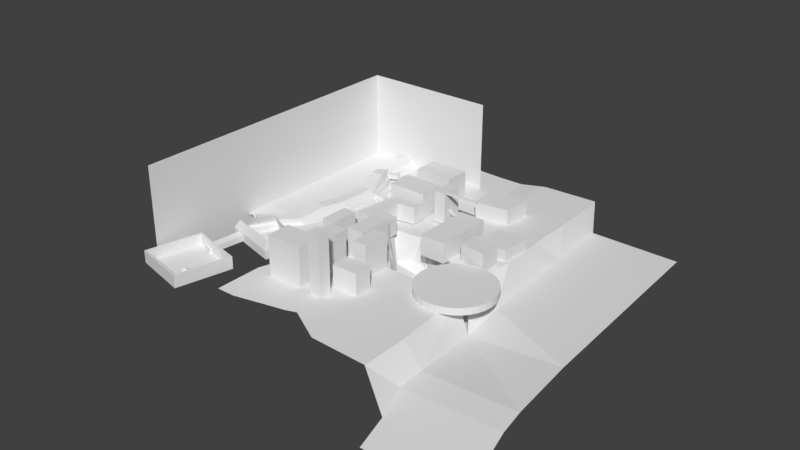 # Source: PROTOTIPO_CIUDAD.blend  (saved by Blender 2.79.0; exported with 4.5.12 LTS)
import bpy
from mathutils import Matrix  # noqa: F401  (used for matrix-valued properties, if any)

bpy.ops.wm.read_factory_settings(use_empty=True)
scene = bpy.context.scene
scene.name = 'Scene'

# ---- collections
col_collection_1 = bpy.data.collections.new('Collection 1'); scene.collection.children.link(col_collection_1)

# ---- world
world_world = bpy.data.worlds.new('World'); scene.world = world_world
world_world.color = (0.05088, 0.05088, 0.05088)
world_world.use_sun_shadow = False
world_world.sun_shadow_jitter_overblur = 0.0
world_world.cycles.sampling_method = 'MANUAL'

# ---- meshes
me_cube_001 = bpy.data.meshes.new('Cube.001')
me_cube_001.from_pydata([(-1.049, -4.771, -1.928), (-1.053, -4.771, 0.07136), (-1.049, -2.771, -1.928), (-1.053, -2.771, 0.07136), (0.9502, -4.771, -0.953), (0.9464, -4.771, 1.046), (0.9502, -2.771, -0.953), (0.9464, -2.771, 1.046), (-1.0, -4.771, 28.38), (-1.0, -4.771, 30.38), (-1.0, -2.771, 28.38), (-1.0, -2.771, 30.38), (1.0, -4.771, 28.38), (1.0, -4.771, 30.38), (1.0, -2.771, 28.38), (1.0, -2.771, 30.38), (-0.9622, -6.483, 1.727), (-0.9622, -5.797, 3.605), (-0.9893, -4.65, 1.057), (-0.9893, -3.964, 2.936), (0.9893, 0.1679, -0.7025), (0.9893, 0.854, 1.176), (0.9622, 2.001, -1.372), (0.9622, 2.687, 0.5067), (-1.0, -2.771, 28.38), (-1.0, -2.771, 30.38), (1.0, -2.771, 28.38), (1.0, -2.771, 30.38), (-0.9619, 6.967, -2.856), (-0.9959, 7.821, -1.133), (-0.8579, 8.051, -2.856), (-0.892, 8.905, -1.133), (-0.02867, -16.45, 13.57), (-0.06271, -15.59, 15.3), (0.07529, -15.36, 13.57), (0.04125, -14.51, 15.3), (-0.8579, 8.051, -2.856), (-0.892, 8.905, -1.133), (0.07529, -15.36, 13.57), (0.04125, -14.51, 15.3), (-1.682, 1.146, 15.49), (-1.615, 1.146, 17.17), (-1.682, 3.146, 15.49), (-1.615, 3.146, 17.17), (0.0001733, 1.146, -2.005), (0.06708, 1.146, -0.3233), (0.0001733, 3.146, -2.005), (0.06708, 3.146, -0.3233), (-1.682, 3.146, 15.49), (-1.615, 3.146, 17.17), (0.0001733, 3.146, -2.005), (0.06708, 3.146, -0.3233)], [], [(0, 1, 3, 2), (2, 3, 7, 6), (6, 7, 5, 4), (4, 5, 1, 0), (2, 6, 4, 0), (7, 3, 1, 5), (8, 9, 11, 10), (10, 11, 15, 14), (14, 15, 13, 12), (12, 13, 9, 8), (10, 14, 12, 8), (15, 11, 9, 13), (16, 17, 19, 18), (18, 19, 23, 22), (22, 23, 21, 20), (20, 21, 17, 16), (18, 22, 20, 16), (23, 19, 17, 21), (24, 25, 27, 26), (28, 29, 31, 30), (30, 31, 35, 34), (34, 35, 33, 32), (32, 33, 29, 28), (30, 34, 32, 28), (35, 31, 29, 33), (36, 37, 39, 38), (40, 41, 43, 42), (42, 43, 47, 46), (46, 47, 45, 44), (44, 45, 41, 40), (42, 46, 44, 40), (47, 43, 41, 45), (48, 49, 51, 50)])
me_cube_001.use_remesh_preserve_volume = False
me_cube_001.use_remesh_preserve_attributes = False
me_cube_001.use_mirror_vertex_groups = False
me_cube_001.update()
me_plane_010 = bpy.data.meshes.new('Plane.010')
me_plane_010.from_pydata([(-0.1258, 0.09386, -0.05788), (0.1705, 0.09386, -0.05788), (-0.1258, 0.09386, 0.02761), (0.1705, 0.09386, 0.004724), (-0.01005, 0.09386, -0.05788), (0.05043, 0.09386, -0.05788), (0.05043, 0.09386, 0.004724), (-0.01005, 0.09386, 0.05788), (-0.0762, 0.09386, 0.05788), (-0.0762, 0.09386, -0.05788), (-0.1705, 0.09386, -0.05788), (-0.1705, 0.09386, 0.02761), (-0.1258, -0.09386, 0.02761), (-0.1258, -0.09386, -0.05788), (0.05043, -0.09386, -0.05788), (0.1705, -0.09386, -0.05788), (0.1705, -0.09386, 0.004724), (-0.0762, -0.09386, 0.05788), (-0.0762, -0.09386, -0.05788), (-0.01005, -0.09386, -0.05788), (0.05043, -0.09386, 0.004724), (-0.01005, -0.09386, 0.05788), (-0.1705, -0.09386, 0.02761), (-0.1705, -0.09386, -0.05788)], [], [(5, 6, 3, 1), (9, 8, 7, 4), (4, 7, 6, 5), (0, 2, 8, 9), (0, 10, 11, 2), (14, 15, 16, 20), (18, 19, 21, 17), (19, 14, 20, 21), (13, 18, 17, 12), (13, 12, 22, 23), (2, 11, 22, 12), (4, 5, 14, 19), (1, 3, 16, 15), (3, 6, 20, 16), (11, 10, 23, 22), (8, 2, 12, 17), (7, 8, 17, 21), (6, 7, 21, 20), (10, 0, 13, 23), (9, 4, 19, 18), (0, 9, 18, 13), (5, 1, 15, 14)])
me_plane_010.use_remesh_preserve_volume = False
me_plane_010.use_remesh_preserve_attributes = False
me_plane_010.use_mirror_vertex_groups = False
me_plane_010.update()
me_plane_009 = bpy.data.meshes.new('Plane.009')
me_plane_009.from_pydata([(-0.1258, 0.09386, -0.05788), (0.1705, 0.09386, -0.05788), (-0.1258, 0.09386, 0.02761), (0.1705, 0.09386, 0.004724), (-0.01005, 0.09386, -0.05788), (0.05043, 0.09386, -0.05788), (0.05043, 0.09386, 0.004724), (-0.01005, 0.09386, 0.05788), (-0.0762, 0.09386, 0.05788), (-0.0762, 0.09386, -0.05788), (-0.1705, 0.09386, -0.05788), (-0.1705, 0.09386, 0.02761), (-0.1258, -0.09386, 0.02761), (-0.1258, -0.09386, -0.05788), (0.05043, -0.09386, -0.05788), (0.1705, -0.09386, -0.05788), (0.1705, -0.09386, 0.004724), (-0.0762, -0.09386, 0.05788), (-0.0762, -0.09386, -0.05788), (-0.01005, -0.09386, -0.05788), (0.05043, -0.09386, 0.004724), (-0.01005, -0.09386, 0.05788), (-0.1705, -0.09386, 0.02761), (-0.1705, -0.09386, -0.05788)], [], [(5, 6, 3, 1), (9, 8, 7, 4), (4, 7, 6, 5), (0, 2, 8, 9), (0, 10, 11, 2), (14, 15, 16, 20), (18, 19, 21, 17), (19, 14, 20, 21), (13, 18, 17, 12), (13, 12, 22, 23), (2, 11, 22, 12), (4, 5, 14, 19), (1, 3, 16, 15), (3, 6, 20, 16), (11, 10, 23, 22), (8, 2, 12, 17), (7, 8, 17, 21), (6, 7, 21, 20), (10, 0, 13, 23), (9, 4, 19, 18), (0, 9, 18, 13), (5, 1, 15, 14)])
me_plane_009.use_remesh_preserve_volume = False
me_plane_009.use_remesh_preserve_attributes = False
me_plane_009.use_mirror_vertex_groups = False
me_plane_009.update()
me_plane_008 = bpy.data.meshes.new('Plane.008')
me_plane_008.from_pydata([(-1.0, -1.0, 0.0), (1.0, -1.0, 0.0), (-1.0, 1.0, 0.0), (1.0, 1.0, 0.0), (-1.619, -1.0, 0.0), (-1.619, 1.0, 0.0), (-1.619, -1.0, 5.791), (-1.619, 1.0, 5.791)], [], [(0, 1, 3, 2), (0, 2, 5, 4), (4, 5, 7, 6)])
me_plane_008.use_remesh_preserve_volume = False
me_plane_008.use_remesh_preserve_attributes = False
me_plane_008.use_mirror_vertex_groups = False
me_plane_008.update()
me_plane_006 = bpy.data.meshes.new('Plane.006')
me_plane_006.from_pydata([(-0.8651, -0.1407, -6.672), (1.757, 0.5538, -6.672), (-1.241, 1.274, -6.672), (1.381, 1.968, -6.672), (1.527, 2.219, -6.672), (-1.492, 1.42, -6.672), (2.008, 0.4077, -6.672), (-1.011, -0.392, -6.672), (0.1221, 1.448, 6.246), (-2.451, 0.7667, 6.246), (0.5614, -0.2075, 6.246), (-2.012, -0.8891, 6.246), (0.2655, 1.695, 6.246), (-2.698, 0.91, 6.246), (0.8081, -0.3508, 6.246), (-2.155, -1.136, 6.246)], [], [(2, 5, 4, 3), (6, 14, 15, 7), (3, 8, 9, 2), (0, 7, 5, 2), (0, 11, 10, 1), (4, 12, 14, 6), (11, 15, 14, 10), (8, 12, 13, 9), (9, 13, 15, 11), (10, 14, 12, 8), (5, 13, 12, 4), (2, 9, 11, 0), (1, 10, 8, 3), (7, 15, 13, 5), (3, 4, 6, 1), (1, 6, 7, 0)])
_uv = me_plane_006.uv_layers.new(name='UVMap')
_uv.uv.foreach_set('vector', [0.0, 0.0, 0.0, 0.0, 0.0, 0.0, 0.0, 0.0, 0.0, 0.0, 0.0, 0.0, 0.0, 0.0, 0.0, 0.0, 0.0, 0.0, 0.0, 0.0, 0.0, 0.0, 0.0, 0.0, 0.0, 0.0, 0.0, 0.0, 0.0, 0.0, 0.0, 0.0, 0.0, 0.0, 0.0, 0.0, 0.0, 0.0, 0.0, 0.0, 0.0, 0.0, 0.0, 0.0, 0.0, 0.0, 0.0, 0.0, 0.0, 0.0, 0.0, 0.0, 0.0, 0.0, 0.0, 0.0, 0.0, 0.0, 0.0, 0.0, 0.0, 0.0, 0.0, 0.0, 0.0, 0.0, 0.0, 0.0, 0.0, 0.0, 0.0, 0.0, 0.0, 0.0, 0.0, 0.0, 0.0, 0.0, 0.0, 0.0, 0.0, 0.0, 0.0, 0.0, 0.0, 0.0, 0.0, 0.0, 0.0, 0.0, 0.0, 0.0, 0.0, 0.0, 0.0, 0.0, 0.0, 0.0, 0.0, 0.0, 0.0, 0.0, 0.0, 0.0, 0.0, 0.0, 0.0, 0.0, 0.0, 0.0, 0.0, 0.0, 0.0, 0.0, 0.0, 0.0, 0.0, 0.0, 0.0, 0.0, 0.0, 0.0, 0.0, 0.0, 0.0, 0.0, 0.0, 0.0])
me_plane_006.use_remesh_preserve_volume = False
me_plane_006.use_remesh_preserve_attributes = False
me_plane_006.use_mirror_vertex_groups = False
me_plane_006.update()
me_plane_005 = bpy.data.meshes.new('Plane.005')
me_plane_005.from_pydata([(-0.699, -0.5626, -0.0001926), (1.301, -0.5626, -0.0001926), (-0.699, 0.7535, -0.0001926), (1.301, 0.7535, -0.0001926), (-0.699, -0.5626, 1.269), (1.301, -0.5626, 1.269), (-0.699, 0.7535, 1.269), (1.301, 0.7535, 1.269), (-0.6306, -2.697, -0.0001926), (1.369, -2.697, -0.0001926), (-0.6306, -1.381, -0.0001926), (1.369, -1.381, -0.0001926), (-0.6306, -2.697, 1.269), (1.369, -2.697, 1.269), (-0.6306, -1.381, 1.269), (1.369, -1.381, 1.269)], [], [(0, 2, 3, 1), (4, 5, 7, 6), (1, 3, 7, 5), (2, 0, 4, 6), (3, 2, 6, 7), (0, 1, 5, 4), (8, 10, 11, 9), (12, 13, 15, 14), (9, 11, 15, 13), (10, 8, 12, 14), (11, 10, 14, 15), (8, 9, 13, 12)])
me_plane_005.use_remesh_preserve_volume = False
me_plane_005.use_remesh_preserve_attributes = False
me_plane_005.use_mirror_vertex_groups = False
me_plane_005.update()
me_plane_007 = bpy.data.meshes.new('Plane.007')
me_plane_007.from_pydata([(-3.407, 5.681, -1.69), (-2.145, 5.681, -2.068), (-3.407, 6.955, -1.69), (-2.145, 6.955, -2.068), (-3.334, 6.955, -0.5024), (-3.334, 5.681, -0.5024), (-2.071, 5.681, -0.88), (-2.071, 6.955, -0.88), (-1.667, 11.1, -1.626), (-2.875, 10.34, -2.09), (-1.509, 9.871, -1.609), (-2.717, 9.11, -2.074), (-1.597, 9.832, -0.4272), (-1.755, 11.06, -0.4435), (-2.963, 10.3, -0.9082), (-2.805, 9.07, -0.8919), (-2.732, 14.52, -1.698), (-3.946, 13.77, -2.093), (-2.577, 13.29, -1.676), (-3.791, 12.54, -2.071), (-2.653, 13.26, -0.4892), (-2.808, 14.49, -0.5113), (-4.023, 13.74, -0.9064), (-3.868, 12.51, -0.8842), (-2.017, 18.78, -1.625), (-3.225, 18.02, -2.089), (-1.859, 17.56, -1.608), (-3.067, 16.8, -2.073), (-1.948, 17.52, -0.4262), (-2.106, 18.74, -0.4425), (-3.314, 17.98, -0.9072), (-3.156, 16.76, -0.8909), (-3.097, 18.3, -0.4527), (-4.073, 17.61, -2.12), (-2.919, 17.08, -0.4594), (-3.895, 16.4, -2.126), (-3.226, 16.86, 0.5051), (-3.404, 18.07, 0.5118), (-4.38, 17.38, -1.155), (-4.202, 16.17, -1.162), (-5.364, 16.89, 0.2598), (-4.172, 17.85, 0.498), (-5.169, 15.69, 0.3464), (-3.977, 16.65, 0.5846), (-5.113, 15.65, -0.8454), (-5.308, 16.84, -0.932), (-4.116, 17.8, -0.6938), (-3.921, 16.61, -0.6072), (-3.99, 19.05, -2.067), (-5.216, 18.29, -2.025), (-3.834, 17.83, -2.116), (-5.06, 17.07, -2.074), (-3.821, 17.79, -0.9178), (-3.977, 19.01, -0.8687), (-5.203, 18.25, -0.8273), (-5.047, 17.03, -0.8764), (-0.4352, 20.54, -1.404), (-1.702, 20.25, -1.471), (-0.3746, 19.28, -1.448), (-1.641, 18.98, -1.515), (-0.3855, 19.23, -0.2501), (-0.446, 20.5, -0.2061), (-1.713, 20.21, -0.2727), (-1.652, 18.94, -0.3167), (-0.6102, 17.04, -1.404), (-1.543, 18.95, -1.471), (-1.003, 16.11, -1.448), (-1.936, 18.02, -1.515), (-1.026, 16.1, -0.2503), (-0.6324, 17.03, -0.2063), (-1.565, 18.94, -0.2728), (-1.958, 18.01, -0.3168), (-2.001, 17.09, -0.2034), (-0.7703, 17.81, -0.2148), (-2.15, 18.32, -0.2541), (-0.9197, 19.04, -0.2655), (-2.154, 18.37, 0.9439), (-2.004, 17.14, 0.9946), (-0.7738, 17.86, 0.9832), (-0.9231, 19.09, 0.9325)], [], [(0, 2, 3, 1), (5, 6, 7, 4), (3, 2, 4, 7), (0, 1, 6, 5), (1, 3, 7, 6), (2, 0, 5, 4), (8, 10, 11, 9), (13, 14, 15, 12), (11, 10, 12, 15), (8, 9, 14, 13), (9, 11, 15, 14), (10, 8, 13, 12), (16, 18, 19, 17), (21, 22, 23, 20), (19, 18, 20, 23), (16, 17, 22, 21), (17, 19, 23, 22), (18, 16, 21, 20), (24, 26, 27, 25), (29, 30, 31, 28), (27, 26, 28, 31), (24, 25, 30, 29), (25, 27, 31, 30), (26, 24, 29, 28), (32, 34, 35, 33), (37, 38, 39, 36), (35, 34, 36, 39), (32, 33, 38, 37), (33, 35, 39, 38), (34, 32, 37, 36), (40, 42, 43, 41), (45, 46, 47, 44), (43, 42, 44, 47), (40, 41, 46, 45), (41, 43, 47, 46), (42, 40, 45, 44), (48, 50, 51, 49), (53, 54, 55, 52), (51, 50, 52, 55), (48, 49, 54, 53), (49, 51, 55, 54), (50, 48, 53, 52), (56, 58, 59, 57), (61, 62, 63, 60), (59, 58, 60, 63), (56, 57, 62, 61), (57, 59, 63, 62), (58, 56, 61, 60), (64, 66, 67, 65), (69, 70, 71, 68), (67, 66, 68, 71), (64, 65, 70, 69), (65, 67, 71, 70), (66, 64, 69, 68), (72, 74, 75, 73), (77, 78, 79, 76), (75, 74, 76, 79), (72, 73, 78, 77), (73, 75, 79, 78), (74, 72, 77, 76)])
me_plane_007.use_remesh_preserve_volume = False
me_plane_007.use_remesh_preserve_attributes = False
me_plane_007.use_mirror_vertex_groups = False
me_plane_007.update()
me_plane_003 = bpy.data.meshes.new('Plane.003')
me_plane_003.from_pydata([(-1.0, -1.0, 0.0), (1.0, -1.0, 0.0), (-0.9878, 1.156, -4.772e-09), (0.9878, 0.844, 4.772e-09), (1.898, 3.778, -3.241e-07), (-0.1024, 3.762, -3.614e-07), (0.9143, 7.071, -3.084e-07), (-1.007, 6.516, -3.478e-07), (0.1606, 9.813, -3.08e-07), (-1.673, 9.016, -3.477e-07), (-1.808, 14.05, -1.612e-07), (-3.526, 13.03, -2.019e-07), (-4.304, 16.69, -3.561e-07), (-5.836, 15.4, -3.967e-07), (-6.805, 18.67, -3.56e-07), (-8.035, 17.09, -3.968e-07), (-0.9878, 1.156, 0.2006), (-1.0, -1.0, 0.2006), (1.0, -1.0, 0.2006), (0.9878, 0.844, 0.2006), (1.898, 3.778, 0.2006), (-0.1024, 3.762, 0.2006), (0.9143, 7.071, 0.2006), (-1.007, 6.516, 0.2006), (0.1606, 9.813, 0.2006), (-1.673, 9.016, 0.2006), (-1.808, 14.05, 0.2006), (-3.526, 13.03, 0.2006), (-4.304, 16.69, 0.2006), (-5.836, 15.4, 0.2006), (-6.805, 18.67, 0.2006), (-8.035, 17.09, 0.2006), (-0.9878, 1.156, 0.7427), (-1.0, -1.0, 1.216), (-0.1024, 3.762, 0.7427), (-1.007, 6.516, 1.216), (-1.673, 9.016, 1.013), (-3.526, 13.03, 1.013), (-5.836, 15.4, 1.551), (-8.035, 17.09, 0.7639), (0.7497, -1.127, 0.563), (0.3794, -1.127, 1.216), (0.7374, 0.7171, 0.563), (0.3668, 0.7757, 0.7427), (1.647, 3.652, 0.563), (1.257, 3.648, 0.7427), (0.6639, 6.945, 0.563), (0.3043, 6.84, 1.216), (-0.08976, 9.687, 0.563), (-0.4365, 9.536, 1.013), (-2.059, 13.92, 0.563), (-2.385, 13.73, 1.013), (-4.555, 16.56, 0.563), (-4.839, 16.32, 1.551), (-7.279, 18.25, 0.7639), (-7.056, 18.54, 0.563), (-9.291, 19.58, 0.02462), (-9.291, 19.58, 1.375), (-8.062, 21.16, 0.02462), (-8.312, 21.03, 0.3871), (-8.536, 20.75, 1.375), (-10.88, 21.82, 0.0246), (-10.88, 21.82, 1.117), (-9.647, 23.4, 0.0246), (-9.897, 23.27, 0.3871), (-10.12, 22.98, 1.117), (-11.99, 24.17, 0.02487), (-11.99, 24.17, 1.644), (-10.76, 25.75, 0.02487), (-11.01, 25.62, 0.3873), (-11.24, 25.33, 1.644)], [], [(0, 2, 3, 1), (2, 5, 4, 3), (5, 7, 6, 4), (7, 9, 8, 6), (9, 11, 10, 8), (11, 13, 12, 10), (13, 15, 14, 12), (21, 16, 32, 34), (30, 31, 56, 58), (34, 45, 47, 35), (25, 23, 35, 36), (35, 47, 49, 36), (29, 27, 37, 38), (13, 11, 27, 29), (6, 8, 24, 22), (14, 15, 31, 30), (9, 7, 23, 25), (3, 4, 20, 19), (12, 14, 30, 28), (5, 2, 16, 21), (15, 13, 29, 31), (8, 10, 26, 24), (2, 0, 17, 16), (11, 9, 25, 27), (4, 6, 22, 20), (0, 1, 18, 17), (7, 5, 21, 23), (1, 3, 19, 18), (10, 12, 28, 26), (18, 19, 42, 40), (19, 20, 44, 42), (20, 22, 46, 44), (24, 26, 50, 48), (37, 51, 53, 38), (26, 28, 52, 50), (28, 30, 55, 52), (31, 29, 38, 39), (36, 49, 51, 37), (16, 17, 33, 32), (27, 25, 36, 37), (22, 24, 48, 46), (33, 41, 43, 32), (23, 21, 34, 35), (32, 43, 45, 34), (38, 53, 54, 39), (40, 42, 43, 41), (42, 44, 45, 43), (44, 46, 47, 45), (46, 48, 49, 47), (48, 50, 51, 49), (50, 52, 53, 51), (52, 55, 54, 53), (17, 18, 40, 41, 33), (59, 58, 63, 64), (31, 39, 57, 56), (54, 55, 59, 60), (39, 54, 60, 57), (55, 30, 58, 59), (62, 65, 70, 67), (60, 59, 64, 65), (56, 57, 62, 61), (57, 60, 65, 62), (58, 56, 61, 63), (68, 66, 67, 70, 69), (63, 61, 66, 68), (64, 63, 68, 69), (65, 64, 69, 70), (61, 62, 67, 66)])
me_plane_003.use_remesh_preserve_volume = False
me_plane_003.use_remesh_preserve_attributes = False
me_plane_003.use_mirror_vertex_groups = False
me_plane_003.update()
me_plane_002 = bpy.data.meshes.new('Plane.002')
me_plane_002.from_pydata([(-1.0, -1.0, 0.0), (0.1781, -1.0, 0.0), (-0.6185, 1.645, 1.824e-09), (0.5168, 1.33, -2.857e-08), (-1.36, -2.929, 0.0), (-0.182, -2.929, 0.0), (-1.463, -4.807, 0.0), (-0.2849, -4.807, 0.0), (-1.437, -6.222, 0.0), (-0.2592, -6.222, 0.0), (-1.592, -7.945, 0.0), (-0.4135, -7.945, 0.0), (-1.746, -9.797, 0.0), (-0.5679, -9.797, 0.0), (-1.0, 0.2438, 0.0), (0.3581, 0.2438, 0.0), (-1.0, 0.2438, 0.4191), (-1.0, -1.0, 0.4191), (0.1781, -1.0, 0.4191), (0.3581, 0.2438, 0.4191), (0.5168, 1.33, 0.4191), (-0.6185, 1.645, 0.4191), (-1.36, -2.929, 0.4191), (-0.182, -2.929, 0.4191), (-1.463, -4.807, 0.4191), (-0.2849, -4.807, 0.4191), (-1.437, -6.222, 0.4191), (-0.2592, -6.222, 0.4191), (-1.592, -7.945, 0.4191), (-0.4135, -7.945, 0.4191), (-1.746, -9.797, 0.4191), (-0.5679, -9.797, 0.4191), (-0.6548, 0.2438, 0.7088), (-0.6548, -1.0, 0.903), (0.1781, -1.0, 0.903), (0.3581, 0.2438, 0.7088), (0.5168, 1.33, 0.895), (-0.2859, 1.553, 0.895), (-1.015, -2.929, 0.903), (-0.182, -2.929, 0.903), (-1.118, -4.807, 0.7088), (-0.2849, -4.807, 0.7088), (-1.092, -6.222, 0.582), (-0.2592, -6.222, 0.582), (-1.246, -7.945, 0.582), (-0.4135, -7.945, 0.582), (-1.401, -9.797, 0.7088), (-0.5679, -9.797, 0.7088), (0.8865, 1.772, 1.788e-07), (-0.09716, 2.42, 2.384e-07), (0.8865, 1.772, 0.4191), (-0.09716, 2.42, 0.4191), (0.8865, 1.772, 0.895), (0.191, 2.23, 0.895)], [], [(14, 2, 3, 15), (1, 5, 4, 0), (5, 7, 6, 4), (7, 9, 8, 6), (9, 11, 10, 8), (11, 13, 12, 10), (0, 14, 15, 1), (31, 29, 45, 47), (19, 20, 36, 35), (22, 24, 40, 38), (30, 31, 47, 46), (25, 23, 39, 41), (26, 28, 44, 42), (16, 17, 33, 32), (14, 0, 17, 16), (8, 10, 28, 26), (7, 5, 23, 25), (12, 13, 31, 30), (4, 6, 24, 22), (15, 3, 20, 19), (13, 11, 29, 31), (2, 21, 51, 49), (10, 12, 30, 28), (9, 7, 25, 27), (2, 14, 16, 21), (6, 8, 26, 24), (5, 1, 18, 23), (1, 15, 19, 18), (0, 4, 22, 17), (11, 9, 27, 29), (32, 35, 36, 37), (34, 33, 38, 39), (39, 38, 40, 41), (41, 40, 42, 43), (43, 42, 44, 45), (45, 44, 46, 47), (33, 34, 35, 32), (37, 36, 52, 53), (28, 30, 46, 44), (27, 25, 41, 43), (21, 16, 32, 37), (24, 26, 42, 40), (23, 18, 34, 39), (18, 19, 35, 34), (17, 22, 38, 33), (29, 27, 43, 45), (48, 49, 51, 50), (50, 51, 53, 52), (36, 20, 50, 52), (3, 2, 49, 48), (21, 37, 53, 51), (20, 3, 48, 50)])
me_plane_002.use_remesh_preserve_volume = False
me_plane_002.use_remesh_preserve_attributes = False
me_plane_002.use_mirror_vertex_groups = False
me_plane_002.update()
me_plane_001 = bpy.data.meshes.new('Plane.001')
me_plane_001.from_pydata([(-11.31, -10.1, -0.2059), (2.062, -10.1, -0.2059), (-9.325, -1.123, -0.2059), (1.177, -1.123, -0.2059), (-9.181, -1.283, -0.1271), (-11.08, -9.94, -0.1271), (1.852, -9.94, -0.1271), (1.008, -1.283, -0.1271), (-8.389, -1.768, 3.436), (-10.07, -9.387, 3.85), (1.277, -9.387, 3.85), (0.5257, -1.768, 3.436), (-8.267, -1.904, 3.436), (-9.875, -9.251, 3.85), (1.098, -9.251, 3.85), (0.382, -1.904, 3.436), (-9.181, -1.283, 0.003618), (-11.08, -9.94, 0.003618), (1.852, -9.94, 0.003618), (1.008, -1.283, 0.003618), (-9.939, -10.1, -0.2059), (-6.263, -10.1, -0.2059), (-4.89, -10.1, -0.2059), (-3.518, -10.1, -0.2059), (-2.146, -10.1, -0.2059), (0.6896, -10.1, -0.2059), (0.2149, -1.123, -0.2059), (-2.377, -1.882, -0.1622), (-3.194, -1.882, -0.1622), (-4.011, -1.882, -0.1622), (-4.828, -1.882, -0.1622), (-8.363, -1.123, -0.2059), (-9.767, -9.94, -0.1271), (-6.154, -9.94, -0.1271), (-4.846, -9.94, -0.1271), (-3.537, -9.94, -0.1271), (-2.228, -9.94, -0.1271), (0.5429, -9.94, -0.1271), (0.0903, -1.283, -0.1271), (-2.444, -2.017, -0.09539), (-3.223, -2.017, -0.09539), (-4.003, -2.017, -0.09539), (-4.782, -2.017, -0.09539), (-8.264, -1.283, -0.1271), (-8.91, -9.387, 3.85), (-5.789, -9.387, 3.85), (-4.625, -9.387, 3.85), (-3.46, -9.387, 3.85), (-2.295, -9.387, 3.85), (0.1119, -9.387, 3.85), (-0.291, -1.768, 3.436), (-2.491, -2.411, 3.187), (-3.184, -2.411, 3.187), (-3.878, -2.411, 3.187), (-4.571, -2.411, 3.187), (-7.572, -1.768, 3.436), (-8.764, -9.251, 3.85), (-5.697, -9.251, 3.85), (-4.587, -9.251, 3.85), (-3.476, -9.251, 3.85), (-2.365, -9.251, 3.85), (-0.0126, -9.251, 3.85), (-0.3968, -1.904, 3.436), (-2.548, -2.527, 3.187), (-3.21, -2.527, 3.187), (-3.871, -2.527, 3.187), (-4.532, -2.527, 3.187), (-7.488, -1.904, 3.436), (-9.767, -9.94, 0.003618), (-6.154, -9.94, 0.003618), (-4.846, -9.94, 0.003618), (-3.537, -9.94, 0.003618), (-2.228, -9.94, 0.003618), (0.5429, -9.94, 0.003618), (0.0903, -1.283, 0.003618), (-2.444, -2.017, 0.01565), (-3.223, -2.017, 0.01565), (-4.003, -2.017, 0.01565), (-4.782, -2.017, 0.01565), (-8.264, -1.283, 0.003618), (1.177, -1.123, 1.487), (1.177, -1.123, 0.9491), (1.177, -1.123, 0.411), (-9.325, -1.123, 0.411), (-9.325, -1.123, 0.9491), (-9.325, -1.123, 1.487), (2.062, -10.1, 0.5331), (2.062, -10.1, 1.193), (2.062, -10.1, 1.854), (-11.31, -10.1, 1.854), (-11.31, -10.1, 1.193), (-11.31, -10.1, 0.5331), (0.2149, -1.123, 0.411), (0.2149, -1.123, 0.9491), (0.2149, -1.123, 1.487), (-2.377, -1.882, 0.3616), (-2.377, -1.882, 0.8185), (-2.377, -1.882, 1.276), (-3.194, -1.882, 1.276), (-4.011, -1.882, 1.276), (-4.828, -1.882, 0.3616), (-4.828, -1.882, 0.8185), (-4.828, -1.882, 1.276), (-8.363, -1.123, 0.411), (-8.363, -1.123, 0.9491), (-8.363, -1.123, 1.487), (-9.939, -10.1, 0.5331), (-9.939, -10.1, 1.193), (-9.939, -10.1, 1.854), (-6.263, -10.1, 0.5331), (-6.263, -10.1, 1.193), (-6.263, -10.1, 1.854), (-4.89, -10.1, 0.5331), (-4.89, -10.1, 1.193), (-4.89, -10.1, 1.854), (-3.518, -10.1, 0.5331), (-3.518, -10.1, 1.193), (-3.518, -10.1, 1.854), (-2.146, -10.1, 0.5331), (-2.146, -10.1, 1.193), (-2.146, -10.1, 1.854), (0.6896, -10.1, 0.5331), (0.6896, -10.1, 1.193), (0.6896, -10.1, 1.854), (-11.08, -9.94, 1.854), (-11.08, -9.94, 1.193), (-11.08, -9.94, 0.5331), (-9.181, -1.283, 0.411), (-9.181, -1.283, 0.9491), (-9.181, -1.283, 1.487), (1.008, -1.283, 0.411), (1.008, -1.283, 0.9491), (1.008, -1.283, 1.487), (1.852, -9.94, 1.854), (1.852, -9.94, 1.193), (1.852, -9.94, 0.5331), (0.5429, -9.94, 0.5331), (0.5429, -9.94, 1.193), (0.5429, -9.94, 1.854), (-2.228, -9.94, 0.5331), (-2.228, -9.94, 1.193), (-2.228, -9.94, 1.854), (-3.537, -9.94, 0.5331), (-3.537, -9.94, 1.193), (-3.537, -9.94, 1.854), (-4.846, -9.94, 0.5331), (-4.846, -9.94, 1.193), (-4.846, -9.94, 1.854), (-6.154, -9.94, 0.5331), (-6.154, -9.94, 1.193), (-6.154, -9.94, 1.854), (-9.767, -9.94, 0.5331), (-9.767, -9.94, 1.193), (-9.767, -9.94, 1.854), (-8.264, -1.283, 0.411), (-8.264, -1.283, 0.9491), (-8.264, -1.283, 1.487), (-4.782, -2.017, 0.3616), (-4.782, -2.017, 0.8185), (-4.782, -2.017, 1.276), (-4.003, -2.017, 1.276), (-3.223, -2.017, 1.276), (-2.444, -2.017, 0.3616), (-2.444, -2.017, 0.8185), (-2.444, -2.017, 1.276), (0.0903, -1.283, 0.411), (0.0903, -1.283, 0.9491), (0.0903, -1.283, 1.487), (-9.08, -7.516, 0.0003332), (-9.08, -7.516, 0.3708), (-9.175, -7.157, 0.0003332), (-9.175, -7.157, 0.3708), (-8.722, -7.421, 0.0003332), (-8.722, -7.421, 0.3708), (-8.817, -7.063, 0.0003332), (-8.817, -7.063, 0.3708), (-9.16, -6.829, -0.0036), (-9.16, -6.829, 0.6805), (-9.052, -6.153, -0.0036), (-9.052, -6.153, 0.6805), (-8.485, -6.937, -0.0036), (-8.485, -6.937, 0.6805), (-8.376, -6.261, -0.0036), (-8.376, -6.261, 0.6805), (-5.803, -5.943, 0.008265), (0.9151, -4.567, 1.167), (-6.015, -4.574, 0.008265), (0.7028, -3.199, 1.167), (-6.037, -4.578, 0.1376), (-6.049, -5.378, 1.114), (0.6692, -4.003, 2.273), (0.6811, -3.202, 1.297), (-6.064, -5.283, 1.114), (0.6544, -3.907, 2.273), (0.778, -4.024, 1.254), (-5.895, -5.387, 0.09522), (0.9151, -4.567, 1.248), (-5.803, -5.943, 0.08925), (-1.181, -26.81, 2.04), (-2.246, -26.39, 1.334), (-1.119, -25.67, 1.334), (-0.07759, -26.51, 1.334), (-0.5622, -27.77, 1.334), (-1.903, -27.69, 1.334), (-1.801, -25.85, 0.1918), (-0.4603, -25.92, 0.1918), (-0.1165, -27.22, 0.1918), (-1.244, -27.95, 0.1918), (-2.285, -27.1, 0.1918), (-1.181, -26.81, -0.514), (-7.967, -10.1, -0.2059), (-7.961, -9.94, -0.1271), (-9.939, -10.1, 0.1636), (-9.939, -10.1, 0.8632), (-9.939, -10.1, 1.523), (-6.263, -10.1, 0.1636), (-6.263, -10.1, 0.8632), (-6.263, -10.1, 1.523), (-7.967, -10.1, 0.5331), (-7.967, -10.1, 1.193), (-7.967, -10.1, 1.854), (-6.154, -9.94, 0.203), (-6.154, -9.94, 0.8632), (-6.154, -9.94, 1.523), (-9.767, -9.94, 0.203), (-9.767, -9.94, 0.8632), (-9.767, -9.94, 1.523), (-7.961, -9.94, 0.5331), (-7.961, -9.94, 1.193), (-7.961, -9.94, 1.854), (-7.961, -9.94, 1.523), (-7.961, -9.94, 0.8632), (-7.961, -9.94, 0.203), (-7.967, -10.1, 1.523), (-7.967, -10.1, 0.8632), (-7.967, -10.1, 0.1636), (0.8318, -17.64, -0.1095), (-11.56, -17.99, -0.1095), (1.178, -30.04, -0.1095), (-11.22, -30.38, -0.1095), (1.198, -17.25, -0.4142), (-11.95, -17.62, -0.4142), (1.565, -30.4, -0.4142), (-11.58, -30.77, -0.4142), (1.178, -30.04, 2.45), (0.8318, -17.64, 2.45), (-11.56, -17.99, 2.45), (-11.22, -30.38, 2.45), (1.565, -30.4, 2.45), (1.198, -17.25, 2.45), (-11.95, -17.62, 2.45), (-11.58, -30.77, 2.45), (-7.024, -17.86, -0.1095), (-8.989, -17.91, -0.1095), (-7.097, -17.49, -0.4142), (-9.032, -17.54, -0.4142), (-7.024, -17.86, 2.45), (-8.989, -17.91, 2.45), (-7.097, -17.49, 2.45), (-9.032, -17.54, 2.45), (-7.024, -17.86, 0.9958), (-8.989, -17.91, 0.9958), (-9.032, -17.54, 0.9004), (-7.097, -17.49, 0.9004), (-9.939, -10.1, 1.267), (-9.767, -9.94, 1.267), (-7.967, -10.1, 1.267), (-7.961, -9.94, 1.267)], [(98, 161), (99, 160), (101, 158), (100, 157), (29, 77), (28, 76), (95, 162), (96, 163), (108, 20), (253, 255), (252, 254)], [(167, 132, 15, 62), (4, 5, 17, 16), (123, 88, 10, 49), (105, 85, 8, 55), (124, 129, 12, 13), (153, 124, 13, 56), (88, 80, 11, 10), (85, 89, 9, 8), (132, 133, 14, 15), (73, 18, 19, 74), (43, 4, 16, 79), (37, 6, 18, 73), (6, 7, 19, 18), (50, 62, 15, 11), (11, 15, 14, 10), (44, 56, 13, 9), (9, 13, 12, 8), (10, 14, 61, 49), (49, 61, 60, 48), (48, 60, 59, 47), (47, 59, 58, 46), (46, 58, 57, 45), (45, 57, 56, 44), (8, 12, 67, 55), (55, 67, 66, 54), (54, 66, 65, 53), (53, 65, 64, 52), (52, 64, 63, 51), (51, 63, 62, 50), (75, 27, 28, 29, 30, 78, 77, 76), (42, 30, 100, 101, 102, 159, 158, 157), (39, 162, 163, 164, 97, 96, 95, 27), (159, 102, 99, 98, 97, 164, 161, 160), (5, 32, 68, 17), (32, 211, 33, 69, 68), (33, 34, 70, 69), (34, 35, 71, 70), (35, 36, 72, 71), (36, 37, 73, 72), (7, 38, 74, 19), (38, 39, 75, 74), (39, 40, 76, 75), (40, 41, 77, 76), (41, 42, 78, 77), (42, 43, 79, 78), (17, 68, 79, 16), (68, 69, 78, 79), (69, 70, 77, 78), (70, 71, 76, 77), (71, 72, 75, 76), (72, 73, 74, 75), (133, 138, 61, 14), (138, 141, 60, 61), (141, 144, 59, 60), (144, 147, 58, 59), (147, 150, 57, 58), (150, 229, 153, 56, 57), (80, 94, 50, 11), (94, 97, 51, 50), (97, 98, 52, 51), (98, 99, 53, 52), (99, 102, 54, 53), (102, 105, 55, 54), (89, 108, 44, 9), (108, 220, 111, 45, 44), (111, 114, 46, 45), (114, 117, 47, 46), (117, 120, 48, 47), (120, 123, 49, 48), (129, 156, 67, 12), (156, 159, 66, 67), (159, 160, 65, 66), (160, 161, 64, 65), (161, 164, 63, 64), (164, 167, 62, 63), (24, 25, 121, 118), (118, 121, 122, 119), (119, 122, 123, 120), (23, 24, 118, 115), (115, 118, 119, 116), (116, 119, 120, 117), (22, 23, 115, 112), (112, 115, 116, 113), (113, 116, 117, 114), (21, 22, 112, 109, 215), (109, 112, 113, 110, 216), (110, 113, 114, 111, 217), (235, 215, 109, 218), (234, 216, 110, 219), (233, 217, 111, 220), (0, 20, 212, 106, 91), (91, 106, 213, 107, 90), (90, 107, 214, 108, 89), (30, 31, 103, 100), (100, 103, 104, 101), (101, 104, 105, 102), (26, 27, 95, 92), (92, 95, 96, 93), (93, 96, 97, 94), (3, 26, 92, 82), (82, 92, 93, 81), (81, 93, 94, 80), (2, 0, 91, 83), (83, 91, 90, 84), (84, 90, 89, 85), (1, 3, 82, 86), (86, 82, 81, 87), (87, 81, 80, 88), (31, 2, 83, 103), (103, 83, 84, 104), (104, 84, 85, 105), (25, 1, 86, 121), (121, 86, 87, 122), (122, 87, 88, 123), (39, 38, 165, 162), (162, 165, 166, 163), (163, 166, 167, 164), (43, 42, 157, 154), (154, 157, 158, 155), (155, 158, 159, 156), (4, 43, 154, 127), (127, 154, 155, 128), (128, 155, 156, 129), (34, 33, 221, 148, 145), (145, 148, 222, 149, 146), (146, 149, 223, 150, 147), (35, 34, 145, 142), (142, 145, 146, 143), (143, 146, 147, 144), (36, 35, 142, 139), (139, 142, 143, 140), (140, 143, 144, 141), (37, 36, 139, 136), (136, 139, 140, 137), (137, 140, 141, 138), (6, 37, 136, 135), (135, 136, 137, 134), (134, 137, 138, 133), (7, 6, 135, 130), (130, 135, 134, 131), (131, 134, 133, 132), (32, 5, 126, 151, 224), (151, 126, 125, 152, 225), (152, 125, 124, 153, 226), (5, 4, 127, 126), (126, 127, 128, 125), (125, 128, 129, 124), (38, 7, 130, 165), (165, 130, 131, 166), (166, 131, 132, 167), (43, 32, 224, 151, 225, 152, 155, 154), (125, 128, 155, 152), (37, 136, 137, 166, 165, 38), (137, 134, 131, 166), (39, 27, 28, 29, 30, 42, 41, 77, 76, 40), (2, 31, 30, 29, 28, 27, 26, 3, 1, 25, 24, 23, 22, 21, 210, 20, 0), (168, 169, 171, 170), (170, 171, 175, 174), (174, 175, 173, 172), (172, 173, 169, 168), (170, 174, 172, 168), (175, 171, 169, 173), (176, 177, 179, 178), (178, 179, 183, 182), (182, 183, 181, 180), (180, 181, 177, 176), (178, 182, 180, 176), (183, 179, 177, 181), (184, 186, 187, 185), (192, 193, 191, 188), (185, 187, 191, 193, 190, 194, 196), (186, 184, 197, 195, 189, 192, 188), (187, 186, 188, 191), (195, 194, 190, 189), (189, 190, 193, 192), (197, 196, 194, 195), (184, 185, 196, 197), (198, 200, 199), (199, 203, 198), (198, 201, 200), (198, 202, 201), (198, 203, 202), (199, 208, 203), (200, 204, 199), (201, 205, 200), (202, 206, 201), (203, 207, 202), (199, 204, 208), (200, 205, 204), (201, 206, 205), (202, 207, 206), (203, 208, 207), (204, 209, 208), (205, 209, 204), (206, 209, 205), (207, 209, 206), (208, 209, 207), (223, 230, 229, 150), (149, 228, 230, 223), (222, 231, 228, 149), (148, 227, 231, 222), (221, 232, 227, 148), (33, 211, 232, 221), (219, 110, 217, 233), (212, 224, 151, 106), (20, 68, 212), (218, 109, 216, 234), (20, 32, 68), (224, 212, 68), (210, 21, 215, 235), (210, 211, 32, 20), (232, 211, 210, 235), (227, 232, 235, 218), (231, 227, 218, 234), (228, 231, 234, 219), (230, 228, 219, 233), (229, 230, 233, 220), (220, 108, 264, 266), (108, 214, 226, 153), (226, 214, 107, 152), (225, 152, 107, 213), (151, 225, 213, 106), (239, 238, 236, 252, 253, 237), (246, 250, 251, 247), (238, 244, 245, 236), (237, 246, 247, 239), (240, 249, 248, 242), (243, 251, 250, 241), (244, 248, 249, 245), (247, 251, 248, 244), (257, 259, 250, 246), (242, 248, 251, 243), (254, 263, 258, 249, 240), (239, 247, 244, 238), (253, 261, 257, 246, 237), (242, 243, 241, 255, 254, 240), (236, 245, 256, 260, 252), (260, 256, 257, 261), (241, 250, 259, 262, 255), (262, 259, 258, 263), (245, 249, 258, 256), (256, 258, 259, 257), (265, 267, 266, 264), (108, 153, 265, 264), (153, 229, 267, 265), (229, 220, 266, 267)])
_uv = me_plane_001.uv_layers.new(name='UVMap')
_uv.uv.foreach_set('vector', [0.7744, 0.6693, 0.7744, 0.6337, 0.7952, 0.6337, 0.7952, 0.6693, 0.3732, 0.3725, 0.3732, 0.7139, 0.3681, 0.7139, 0.3681, 0.3725, 0.7727, 0.05322, 0.7727, 4.168e-09, 0.7982, 0.0, 0.7982, 0.05322, 0.7775, 0.4098, 0.7775, 0.3725, 0.7982, 0.3725, 0.7982, 0.4098, 0.8237, 0.0, 0.8379, 0.3371, 0.8171, 0.3371, 0.7982, 0.0, 0.4577, 0.4233, 0.4577, 0.3725, 0.4832, 0.3725, 0.4832, 0.4233, 0.5627, 0.7199, 0.5486, 0.3725, 0.5694, 0.3725, 0.5882, 0.7199, 0.6279, 0.3725, 0.6137, 0.7266, 0.5882, 0.7266, 0.6071, 0.3725, 0.8606, 0.6678, 0.8747, 0.3371, 0.9002, 0.3371, 0.8813, 0.6678, 0.3404, 0.677, 0.3404, 0.7278, 0.006232, 0.695, 0.006232, 0.6595, 0.3762, 0.4081, 0.3762, 0.3725, 0.3813, 0.3725, 0.3813, 0.4081, 0.3404, 0.4233, 0.3404, 0.3725, 0.3455, 0.3725, 0.3455, 0.4233, 0.3681, 0.3725, 0.3681, 0.7075, 0.3631, 0.7075, 0.3631, 0.3725, 0.3467, 0.07163, 0.3405, 0.07646, 0.3405, 0.04088, 0.3467, 0.03431, 0.3467, 0.03431, 0.3405, 0.04088, 0.006178, 0.00816, 0.0, 0.0, 8.672e-08, 0.3193, 0.006178, 0.3126, 0.006178, 0.3634, 8.672e-08, 0.3725, 8.672e-08, 0.3725, 0.006178, 0.3634, 0.3405, 0.2899, 0.3467, 0.2955, 0.0, 0.0, 0.006178, 0.00816, 0.006178, 0.05891, 4.336e-08, 0.05322, 4.336e-08, 0.05322, 0.006178, 0.05891, 0.006178, 0.1097, 4.336e-08, 0.1064, 4.336e-08, 0.1064, 0.006178, 0.1097, 0.006178, 0.1604, 4.336e-08, 0.1597, 4.336e-08, 0.1597, 0.006178, 0.1604, 0.006178, 0.2111, 4.336e-08, 0.2129, 4.336e-08, 0.2129, 0.006178, 0.2111, 0.006178, 0.2619, 4.336e-08, 0.2661, 4.336e-08, 0.2661, 0.006178, 0.2619, 0.006178, 0.3126, 8.672e-08, 0.3193, 0.3467, 0.2955, 0.3405, 0.2899, 0.3405, 0.2543, 0.3467, 0.2582, 0.3467, 0.2582, 0.3405, 0.2543, 0.3405, 0.2188, 0.3467, 0.2209, 0.3467, 0.2209, 0.3405, 0.2188, 0.3405, 0.1832, 0.3467, 0.1836, 0.3467, 0.1836, 0.3405, 0.1832, 0.3405, 0.1476, 0.3467, 0.1462, 0.3467, 0.1462, 0.3405, 0.1476, 0.3405, 0.112, 0.3467, 0.1089, 0.3467, 0.1089, 0.3405, 0.112, 0.3405, 0.07646, 0.3467, 0.07163, 0.3813, 0.5504, 0.3732, 0.5535, 0.3732, 0.5162, 0.3732, 0.4789, 0.3732, 0.4416, 0.3813, 0.4437, 0.3813, 0.4793, 0.3813, 0.5148, 0.3504, 0.4412, 0.3566, 0.4382, 0.3566, 0.4621, 0.3566, 0.483, 0.3566, 0.5038, 0.3504, 0.5038, 0.3504, 0.483, 0.3504, 0.4621, 0.3569, 0.3756, 0.3569, 0.3965, 0.3569, 0.4173, 0.3569, 0.4382, 0.3504, 0.4382, 0.3504, 0.4173, 0.3504, 0.3965, 0.3504, 0.3725, 0.3631, 0.4824, 0.3569, 0.4845, 0.3569, 0.4472, 0.3569, 0.4098, 0.3569, 0.3725, 0.3631, 0.3756, 0.3631, 0.4112, 0.3631, 0.4468, 0.3404, 0.7278, 0.3404, 0.677, 0.3455, 0.677, 0.3455, 0.7278, 0.3404, 0.677, 0.3404, 0.6516, 0.3404, 0.6263, 0.3455, 0.6263, 0.3455, 0.677, 0.3404, 0.6263, 0.3404, 0.5755, 0.3455, 0.5755, 0.3455, 0.6263, 0.3404, 0.5755, 0.3404, 0.5248, 0.3455, 0.5248, 0.3455, 0.5755, 0.3404, 0.5248, 0.3404, 0.474, 0.3455, 0.474, 0.3455, 0.5248, 0.3404, 0.474, 0.3404, 0.4233, 0.3455, 0.4233, 0.3455, 0.474, 0.3762, 0.6216, 0.3762, 0.586, 0.3813, 0.586, 0.3813, 0.6216, 0.3762, 0.586, 0.3762, 0.5504, 0.3813, 0.5504, 0.3813, 0.586, 0.3762, 0.5504, 0.3762, 0.5148, 0.3813, 0.5148, 0.3813, 0.5504, 0.3762, 0.5148, 0.3762, 0.4793, 0.3813, 0.4793, 0.3813, 0.5148, 0.3762, 0.4793, 0.3762, 0.4437, 0.3813, 0.4437, 0.3813, 0.4793, 0.3762, 0.4437, 0.3762, 0.4081, 0.3813, 0.4081, 0.3813, 0.4437, 0.3404, 0.3725, 0.3404, 0.4233, 0.006232, 0.4816, 0.006232, 0.446, 0.3404, 0.4233, 0.3404, 0.474, 0.006232, 0.5171, 0.006232, 0.4816, 0.3404, 0.474, 0.3404, 0.5248, 0.006232, 0.5527, 0.006232, 0.5171, 0.3404, 0.5248, 0.3404, 0.5755, 0.006232, 0.5883, 0.006232, 0.5527, 0.3404, 0.5755, 0.3404, 0.6263, 0.006232, 0.6239, 0.006232, 0.5883, 0.3404, 0.6263, 0.3404, 0.677, 0.006232, 0.6595, 0.006232, 0.6239, 0.4577, 0.7278, 0.4577, 0.677, 0.4832, 0.677, 0.4832, 0.7278, 0.4577, 0.677, 0.4577, 0.6263, 0.4832, 0.6263, 0.4832, 0.677, 0.4577, 0.6263, 0.4577, 0.5755, 0.4832, 0.5755, 0.4832, 0.6263, 0.4577, 0.5755, 0.4577, 0.5248, 0.4832, 0.5248, 0.4832, 0.5755, 0.4577, 0.5248, 0.4577, 0.474, 0.4832, 0.474, 0.4832, 0.5248, 0.4577, 0.474, 0.4577, 0.4487, 0.4577, 0.4233, 0.4832, 0.4233, 0.4832, 0.474, 0.7775, 0.6337, 0.7775, 0.5964, 0.7982, 0.5964, 0.7982, 0.6337, 0.7775, 0.5964, 0.7775, 0.5591, 0.7982, 0.5591, 0.7982, 0.5964, 0.7775, 0.5591, 0.7775, 0.5218, 0.7982, 0.5218, 0.7982, 0.5591, 0.7775, 0.5218, 0.7775, 0.4845, 0.7982, 0.4845, 0.7982, 0.5218, 0.7775, 0.4845, 0.7775, 0.4472, 0.7982, 0.4472, 0.7982, 0.4845, 0.7775, 0.4472, 0.7775, 0.4098, 0.7982, 0.4098, 0.7982, 0.4472, 0.7727, 0.3725, 0.7727, 0.3193, 0.7982, 0.3193, 0.7982, 0.3725, 0.7727, 0.3193, 0.7727, 0.2927, 0.7727, 0.2661, 0.7982, 0.2661, 0.7982, 0.3193, 0.7727, 0.2661, 0.7727, 0.2129, 0.7982, 0.2129, 0.7982, 0.2661, 0.7727, 0.2129, 0.7727, 0.1597, 0.7982, 0.1597, 0.7982, 0.2129, 0.7727, 0.1597, 0.7727, 0.1064, 0.7982, 0.1064, 0.7982, 0.1597, 0.7727, 0.1064, 0.7727, 0.05322, 0.7982, 0.05322, 0.7982, 0.1064, 0.7744, 0.8828, 0.7744, 0.8472, 0.7952, 0.8472, 0.7952, 0.8828, 0.7744, 0.8472, 0.7744, 0.8116, 0.7952, 0.8116, 0.7952, 0.8472, 0.7744, 0.8116, 0.7744, 0.776, 0.7952, 0.776, 0.7952, 0.8116, 0.7744, 0.776, 0.7744, 0.7404, 0.7952, 0.7404, 0.7952, 0.776, 0.7744, 0.7404, 0.7744, 0.7049, 0.7952, 0.7049, 0.7952, 0.7404, 0.7744, 0.7049, 0.7744, 0.6693, 0.7952, 0.6693, 0.7952, 0.7049, 0.6932, 0.1064, 0.6932, 0.05322, 0.7218, 0.05322, 0.7218, 0.1064, 0.7218, 0.1064, 0.7218, 0.05322, 0.7473, 0.05322, 0.7473, 0.1064, 0.7473, 0.1064, 0.7473, 0.05322, 0.7727, 0.05322, 0.7727, 0.1064, 0.6932, 0.1597, 0.6932, 0.1064, 0.7218, 0.1064, 0.7218, 0.1597, 0.7218, 0.1597, 0.7218, 0.1064, 0.7473, 0.1064, 0.7473, 0.1597, 0.7473, 0.1597, 0.7473, 0.1064, 0.7727, 0.1064, 0.7727, 0.1597, 0.6932, 0.2129, 0.6932, 0.1597, 0.7218, 0.1597, 0.7218, 0.2129, 0.7218, 0.2129, 0.7218, 0.1597, 0.7473, 0.1597, 0.7473, 0.2129, 0.7473, 0.2129, 0.7473, 0.1597, 0.7727, 0.1597, 0.7727, 0.2129, 0.6932, 0.2661, 0.6932, 0.2129, 0.7218, 0.2129, 0.7218, 0.2661, 0.7075, 0.2661, 0.7218, 0.2661, 0.7218, 0.2129, 0.7473, 0.2129, 0.7473, 0.2661, 0.7345, 0.2661, 0.7473, 0.2661, 0.7473, 0.2129, 0.7727, 0.2129, 0.7727, 0.2661, 0.76, 0.2661, 0.7075, 0.2927, 0.7075, 0.2661, 0.7218, 0.2661, 0.7218, 0.2927, 0.7345, 0.2927, 0.7345, 0.2661, 0.7473, 0.2661, 0.7473, 0.2927, 0.76, 0.2927, 0.76, 0.2661, 0.7727, 0.2661, 0.7727, 0.2927, 0.6932, 0.3725, 0.6932, 0.3193, 0.7075, 0.3193, 0.7218, 0.3193, 0.7218, 0.3725, 0.7218, 0.3725, 0.7218, 0.3193, 0.7345, 0.3193, 0.7473, 0.3193, 0.7473, 0.3725, 0.7473, 0.3725, 0.7473, 0.3193, 0.76, 0.3193, 0.7727, 0.3193, 0.7727, 0.3725, 0.7121, 0.4472, 0.7121, 0.4098, 0.7359, 0.4098, 0.7359, 0.4472, 0.7359, 0.4472, 0.7359, 0.4098, 0.7567, 0.4098, 0.7567, 0.4472, 0.7567, 0.4472, 0.7567, 0.4098, 0.7775, 0.4098, 0.7775, 0.4472, 0.7121, 0.5964, 0.7121, 0.5591, 0.7359, 0.5591, 0.7359, 0.5964, 0.7359, 0.5964, 0.7359, 0.5591, 0.7567, 0.5591, 0.7567, 0.5964, 0.7567, 0.5964, 0.7567, 0.5591, 0.7775, 0.5591, 0.7775, 0.5964, 0.7121, 0.6337, 0.7121, 0.5964, 0.7359, 0.5964, 0.7359, 0.6337, 0.7359, 0.6337, 0.7359, 0.5964, 0.7567, 0.5964, 0.7567, 0.6337, 0.7567, 0.6337, 0.7567, 0.5964, 0.7775, 0.5964, 0.7775, 0.6337, 0.6932, 0.3725, 0.6932, 0.7266, 0.6647, 0.7266, 0.6694, 0.3725, 0.6694, 0.3725, 0.6647, 0.7266, 0.6392, 0.7266, 0.6486, 0.3725, 0.6486, 0.3725, 0.6392, 0.7266, 0.6137, 0.7266, 0.6279, 0.3725, 0.4832, 0.7199, 0.4832, 0.3725, 0.507, 0.3725, 0.5118, 0.7199, 0.5118, 0.7199, 0.507, 0.3725, 0.5278, 0.3725, 0.5372, 0.7199, 0.5372, 0.7199, 0.5278, 0.3725, 0.5486, 0.3725, 0.5627, 0.7199, 0.7121, 0.4098, 0.7121, 0.3725, 0.7359, 0.3725, 0.7359, 0.4098, 0.7359, 0.4098, 0.7359, 0.3725, 0.7567, 0.3725, 0.7567, 0.4098, 0.7567, 0.4098, 0.7567, 0.3725, 0.7775, 0.3725, 0.7775, 0.4098, 0.6932, 0.05322, 0.6932, 1.718e-08, 0.7218, 1.25e-08, 0.7218, 0.05322, 0.7218, 0.05322, 0.7218, 1.25e-08, 0.7473, 8.378e-09, 0.7473, 0.05322, 0.7473, 0.05322, 0.7473, 8.378e-09, 0.7727, 4.168e-09, 0.7727, 0.05322, 0.7121, 0.7049, 0.7121, 0.6693, 0.7329, 0.6693, 0.7329, 0.7049, 0.7329, 0.7049, 0.7329, 0.6693, 0.7536, 0.6693, 0.7536, 0.7049, 0.7536, 0.7049, 0.7536, 0.6693, 0.7744, 0.6693, 0.7744, 0.7049, 0.7121, 0.8472, 0.7121, 0.8116, 0.7329, 0.8116, 0.7329, 0.8472, 0.7329, 0.8472, 0.7329, 0.8116, 0.7536, 0.8116, 0.7536, 0.8472, 0.7536, 0.8472, 0.7536, 0.8116, 0.7744, 0.8116, 0.7744, 0.8472, 0.7121, 0.8828, 0.7121, 0.8472, 0.7329, 0.8472, 0.7329, 0.8828, 0.7329, 0.8828, 0.7329, 0.8472, 0.7536, 0.8472, 0.7536, 0.8828, 0.7536, 0.8828, 0.7536, 0.8472, 0.7744, 0.8472, 0.7744, 0.8828, 0.3813, 0.5248, 0.3813, 0.474, 0.394, 0.474, 0.4068, 0.474, 0.4068, 0.5248, 0.4068, 0.5248, 0.4068, 0.474, 0.4195, 0.474, 0.4322, 0.474, 0.4322, 0.5248, 0.4322, 0.5248, 0.4322, 0.474, 0.445, 0.474, 0.4577, 0.474, 0.4577, 0.5248, 0.3813, 0.5755, 0.3813, 0.5248, 0.4068, 0.5248, 0.4068, 0.5755, 0.4068, 0.5755, 0.4068, 0.5248, 0.4322, 0.5248, 0.4322, 0.5755, 0.4322, 0.5755, 0.4322, 0.5248, 0.4577, 0.5248, 0.4577, 0.5755, 0.3813, 0.6263, 0.3813, 0.5755, 0.4068, 0.5755, 0.4068, 0.6263, 0.4068, 0.6263, 0.4068, 0.5755, 0.4322, 0.5755, 0.4322, 0.6263, 0.4322, 0.6263, 0.4322, 0.5755, 0.4577, 0.5755, 0.4577, 0.6263, 0.3813, 0.677, 0.3813, 0.6263, 0.4068, 0.6263, 0.4068, 0.677, 0.4068, 0.677, 0.4068, 0.6263, 0.4322, 0.6263, 0.4322, 0.677, 0.4322, 0.677, 0.4322, 0.6263, 0.4577, 0.6263, 0.4577, 0.677, 0.3813, 0.7278, 0.3813, 0.677, 0.4068, 0.677, 0.4068, 0.7278, 0.4068, 0.7278, 0.4068, 0.677, 0.4322, 0.677, 0.4322, 0.7278, 0.4322, 0.7278, 0.4322, 0.677, 0.4577, 0.677, 0.4577, 0.7278, 0.7982, 0.6678, 0.7982, 0.3371, 0.8237, 0.3371, 0.819, 0.6678, 0.819, 0.6678, 0.8237, 0.3371, 0.8492, 0.3371, 0.8398, 0.6678, 0.8398, 0.6678, 0.8492, 0.3371, 0.8747, 0.3371, 0.8606, 0.6678, 0.3813, 0.4233, 0.3813, 0.3725, 0.4068, 0.3725, 0.4068, 0.4233, 0.394, 0.4233, 0.4068, 0.4233, 0.4068, 0.3725, 0.4322, 0.3725, 0.4322, 0.4233, 0.4195, 0.4233, 0.4322, 0.4233, 0.4322, 0.3725, 0.4577, 0.3725, 0.4577, 0.4233, 0.445, 0.4233, 0.9002, 4.355e-08, 0.9002, 0.3371, 0.8794, 0.3371, 0.8747, 4.355e-08, 0.8747, 4.355e-08, 0.8794, 0.3371, 0.8586, 0.3371, 0.8492, 4.355e-08, 0.8492, 4.355e-08, 0.8586, 0.3371, 0.8379, 0.3371, 0.8237, 0.0, 0.7121, 0.6693, 0.7121, 0.6337, 0.7329, 0.6337, 0.7329, 0.6693, 0.7329, 0.6693, 0.7329, 0.6337, 0.7536, 0.6337, 0.7536, 0.6693, 0.7536, 0.6693, 0.7536, 0.6337, 0.7744, 0.6337, 0.7744, 0.6693, 0.9512, 0.6881, 0.9512, 0.3513, 0.9384, 0.3513, 0.9257, 0.3513, 0.9129, 0.3513, 0.9002, 0.3513, 0.9096, 0.6881, 0.9304, 0.6881, 0.9495, 0.3513, 0.9495, 0.007604, 0.9149, 0.0, 0.9002, 0.3404, 0.8492, 1.0, 0.8237, 1.0, 0.7982, 1.0, 0.8077, 0.6678, 0.8284, 0.6678, 0.8492, 0.6678, 1.0, 0.3362, 0.9495, 0.3388, 0.9646, 0.001857, 1.0, 0.0, 0.006198, 0.6239, 1.626e-08, 0.627, 1.084e-08, 0.5897, 5.42e-09, 0.5524, 0.0, 0.515, 0.006198, 0.5171, 0.006198, 0.5527, 0.006232, 0.5527, 0.006232, 0.5883, 0.006198, 0.5883, 0.3467, 0.2955, 0.3467, 0.2582, 0.3467, 0.2209, 0.3467, 0.1836, 0.3467, 0.1462, 0.3467, 0.1089, 0.3467, 0.07163, 0.3467, 0.03431, 0.6932, 0.0, 0.6932, 0.05322, 0.6932, 0.1064, 0.6932, 0.1597, 0.6932, 0.2129, 0.6932, 0.2661, 0.6932, 0.2927, 0.6932, 0.3193, 0.6932, 0.3725, 0.0, 0.0, 0.0, 0.0, 0.0, 0.0, 0.0, 0.0, 0.0, 0.0, 0.0, 0.0, 0.0, 0.0, 0.0, 0.0, 0.0, 0.0, 0.0, 0.0, 0.0, 0.0, 0.0, 0.0, 0.0, 0.0, 0.0, 0.0, 0.0, 0.0, 0.0, 0.0, 0.0, 0.0, 0.0, 0.0, 0.0, 0.0, 0.0, 0.0, 0.0, 0.0, 0.0, 0.0, 0.0, 0.0, 0.0, 0.0, 0.0, 0.0, 0.0, 0.0, 0.0, 0.0, 0.0, 0.0, 0.0, 0.0, 0.0, 0.0, 0.0, 0.0, 0.0, 0.0, 0.0, 0.0, 0.0, 0.0, 0.0, 0.0, 0.0, 0.0, 0.0, 0.0, 0.0, 0.0, 0.0, 0.0, 0.0, 0.0, 0.0, 0.0, 0.0, 0.0, 0.0, 0.0, 0.0, 0.0, 0.0, 0.0, 0.0, 0.0, 0.0, 0.0, 0.0, 0.0, 0.0, 0.0, 0.0, 0.0, 0.0, 0.0, 0.0, 0.0, 0.0, 0.0, 0.0, 0.0, 0.0, 0.0, 0.0, 0.0, 0.0, 0.0, 0.0, 0.0, 0.0, 0.0, 0.0, 0.0, 0.0, 0.0, 0.0, 0.0, 0.0, 0.0, 0.0, 0.0, 0.0, 0.0, 0.0, 0.0, 0.0, 0.0, 0.0, 0.0, 0.0, 0.0, 0.0, 0.0, 0.0, 0.0, 0.0, 0.0, 0.0, 0.0, 0.0, 0.0, 0.0, 0.0, 0.0, 0.0, 0.0, 0.0, 0.0, 0.0, 0.0, 0.0, 0.0, 0.0, 0.0, 0.0, 0.0, 0.0, 0.0, 0.0, 0.0, 0.0, 0.0, 0.0, 0.0, 0.0, 0.0, 0.0, 0.0, 0.0, 0.0, 0.0, 0.0, 0.0, 0.0, 0.0, 0.0, 0.0, 0.0, 0.0, 0.0, 0.0, 0.0, 0.0, 0.0, 0.0, 0.0, 0.0, 0.0, 0.0, 0.0, 0.0, 0.0, 0.0, 0.0, 0.0, 0.0, 0.0, 0.0, 0.0, 0.0, 0.0, 0.0, 0.0, 0.0, 0.0, 0.0, 0.0, 0.0, 0.0, 0.0, 0.0, 0.0, 0.0, 0.0, 0.0, 0.0, 0.0, 0.0, 0.0, 0.0, 0.0, 0.0, 0.0, 0.0, 0.0, 0.0, 0.0, 0.0, 0.0, 0.0, 0.0, 0.0, 0.0, 0.0, 0.0, 0.0, 0.0, 0.0, 0.0, 0.0, 0.0, 0.0, 0.0, 0.0, 0.0, 0.0, 0.0, 0.0, 0.0, 0.0, 0.0, 0.0, 0.0, 0.0, 0.0, 0.0, 0.0, 0.0, 0.0, 0.0, 0.0, 0.0, 0.0, 0.0, 0.0, 0.0, 0.0, 0.0, 0.0, 0.0, 0.0, 0.0, 0.0, 0.0, 0.0, 0.0, 0.0, 0.0, 0.0, 0.0, 0.0, 0.0, 0.0, 0.0, 0.0, 0.0, 0.0, 0.0, 0.0, 0.0, 0.0, 0.0, 0.0, 0.445, 0.474, 0.445, 0.4487, 0.4577, 0.4487, 0.4577, 0.474, 0.4322, 0.474, 0.4322, 0.4487, 0.445, 0.4487, 0.445, 0.474, 0.4195, 0.474, 0.4195, 0.4487, 0.4322, 0.4487, 0.4322, 0.474, 0.4068, 0.474, 0.4068, 0.4487, 0.4195, 0.4487, 0.4195, 0.474, 0.394, 0.474, 0.394, 0.4487, 0.4068, 0.4487, 0.4068, 0.474, 0.3813, 0.474, 0.3813, 0.4487, 0.394, 0.4487, 0.394, 0.474, 0.7473, 0.2927, 0.7473, 0.2661, 0.76, 0.2661, 0.76, 0.2927, 0.0, 0.0, 0.0, 0.0, 0.4068, 0.4233, 0.7218, 0.3193, 0.0, 0.0, 0.3455, 0.677, 0.0, 0.0, 0.7218, 0.2927, 0.7218, 0.2661, 0.7345, 0.2661, 0.7345, 0.2927, 0.0, 0.0, 0.3404, 0.677, 0.3455, 0.677, 0.0, 0.0, 0.0, 0.0, 0.0, 0.0, 0.6932, 0.2927, 0.6932, 0.2661, 0.7075, 0.2661, 0.7075, 0.2927, 0.6932, 0.2927, 0.3404, 0.6516, 0.3404, 0.677, 0.0, 0.0, 0.394, 0.4487, 0.3404, 0.6516, 0.6932, 0.2927, 0.7075, 0.2927, 0.4068, 0.4487, 0.394, 0.4487, 0.7075, 0.2927, 0.7218, 0.2927, 0.4195, 0.4487, 0.4068, 0.4487, 0.7218, 0.2927, 0.7345, 0.2927, 0.4322, 0.4487, 0.4195, 0.4487, 0.7345, 0.2927, 0.7473, 0.2927, 0.445, 0.4487, 0.4322, 0.4487, 0.7473, 0.2927, 0.76, 0.2927, 0.4577, 0.4487, 0.445, 0.4487, 0.76, 0.2927, 0.7727, 0.2927, 0.7727, 0.2927, 0.7727, 0.3193, 0.7727, 0.3193, 0.7727, 0.2927, 0.7727, 0.3193, 0.76, 0.3193, 0.445, 0.4233, 0.4577, 0.4233, 0.445, 0.4233, 0.76, 0.3193, 0.7473, 0.3193, 0.4322, 0.4233, 0.4195, 0.4233, 0.4322, 0.4233, 0.7473, 0.3193, 0.7345, 0.3193, 0.4068, 0.4233, 0.4195, 0.4233, 0.7345, 0.3193, 0.7218, 0.3193, 0.0, 0.0, 0.0, 0.0, 0.0, 0.0, 0.0, 0.0, 0.0, 0.0, 0.0, 0.0, 0.0, 0.0, 0.0, 0.0, 0.0, 0.0, 0.0, 0.0, 0.0, 0.0, 0.0, 0.0, 0.0, 0.0, 0.0, 0.0, 0.0, 0.0, 0.0, 0.0, 0.0, 0.0, 0.0, 0.0, 0.0, 0.0, 0.0, 0.0, 0.0, 0.0, 0.0, 0.0, 0.0, 0.0, 0.0, 0.0, 0.0, 0.0, 0.0, 0.0, 0.0, 0.0, 0.0, 0.0, 0.0, 0.0, 0.0, 0.0, 0.0, 0.0, 0.0, 0.0, 0.0, 0.0, 0.0, 0.0, 0.0, 0.0, 0.0, 0.0, 0.0, 0.0, 0.0, 0.0, 0.0, 0.0, 0.0, 0.0, 0.0, 0.0, 0.0, 0.0, 0.0, 0.0, 0.0, 0.0, 0.0, 0.0, 0.0, 0.0, 0.0, 0.0, 0.0, 0.0, 0.0, 0.0, 0.0, 0.0, 0.0, 0.0, 0.0, 0.0, 0.0, 0.0, 0.0, 0.0, 0.0, 0.0, 0.0, 0.0, 0.0, 0.0, 0.0, 0.0, 0.0, 0.0, 0.0, 0.0, 0.0, 0.0, 0.0, 0.0, 0.0, 0.0, 0.0, 0.0, 0.0, 0.0, 0.0, 0.0, 0.0, 0.0, 0.0, 0.0, 0.0, 0.0, 0.0, 0.0, 0.0, 0.0, 0.0, 0.0, 0.0, 0.0, 0.0, 0.0, 0.0, 0.0, 0.0, 0.0, 0.0, 0.0, 0.0, 0.0, 0.0, 0.0, 0.0, 0.0, 0.0, 0.0, 0.0, 0.0, 0.0, 0.0, 0.0, 0.0, 0.0, 0.0, 0.0, 0.0, 0.0, 0.0, 0.0, 0.0, 0.4577, 0.4233, 0.4577, 0.4487, 0.7727, 0.2927, 0.7727, 0.3193, 0.7727, 0.3193, 0.4577, 0.4233, 0.4577, 0.4233, 0.7727, 0.3193, 0.4577, 0.4233, 0.4577, 0.4487, 0.4577, 0.4487, 0.4577, 0.4233, 0.4577, 0.4487, 0.7727, 0.2927, 0.7727, 0.2927, 0.4577, 0.4487])
me_plane_001.use_remesh_preserve_volume = False
me_plane_001.use_remesh_preserve_attributes = False
me_plane_001.use_mirror_vertex_groups = False
me_plane_001.update()
me_plane_004 = bpy.data.meshes.new('Plane.004')
me_plane_004.from_pydata([(1.175, 27.81, -0.3262), (-8.188, 26.47, -0.3262), (0.7405, 20.9, -0.3262), (-7.106, 19.78, -0.3262), (-12.72, 12.14, -0.06076), (-9.857, 12.12, -0.06076), (-12.69, 17.1, -0.06076), (-9.828, 17.09, -0.06076), (1.692, 7.125, -0.3117), (9.865, 7.125, -0.3117), (3.422, 14.09, -0.3117), (10.33, 14.09, -0.3117), (9.25, 0.04151, -0.3951), (9.314, 5.037, -0.3951), (3.033, 1.039, -0.3951), (3.205, 5.115, -0.3951), (-16.68, -11.7, -0.2076), (-12.67, -11.74, -0.2076), (-16.59, -3.44, -0.2076), (-12.59, -3.481, -0.2076), (9.293, 0.003448, -0.5491), (7.583, -0.1649, -0.5491), (5.939, -0.6637, -0.5491), (4.423, -1.474, -0.5491), (3.095, -2.564, -0.5491), (2.005, -3.892, -0.5491), (1.195, -5.408, -0.5491), (0.6959, -7.052, -0.5491), (0.5276, -8.762, -0.5491), (0.6959, -10.47, -0.5491), (1.195, -12.12, -0.5491), (2.005, -13.63, -0.5491), (3.095, -14.96, -0.5491), (4.423, -16.05, -0.5491), (5.939, -16.86, -0.5491), (7.583, -17.36, -0.5491), (9.293, -17.53, -0.5491), (11.0, -17.36, -0.5491), (12.65, -16.86, -0.5491), (14.16, -16.05, -0.5491), (15.49, -14.96, -0.5491), (16.58, -13.63, -0.5491), (17.39, -12.12, -0.5491), (17.89, -10.47, -0.5491), (18.06, -8.762, -0.5491), (17.89, -7.052, -0.5491), (17.39, -5.408, -0.5491), (16.58, -3.892, -0.5491), (15.49, -2.564, -0.5491), (14.16, -1.474, -0.5491), (12.65, -0.6637, -0.5491), (11.0, -0.1649, -0.5491), (-23.69, -11.71, -0.169), (-20.51, -11.74, -0.169), (-23.63, -5.16, -0.169), (-20.45, -5.189, -0.169), (-10.6, -16.81, -0.2477), (-7.347, -16.8, -0.2477), (-10.61, -10.1, -0.2477), (-7.362, -10.1, -0.2477), (-18.42, -20.98, -0.224), (-14.25, -20.98, -0.224), (-18.42, -14.9, -0.224), (-14.25, -14.9, -0.224), (-10.49, -18.89, -0.3167), (-10.43, -23.07, -0.3167), (-4.42, -18.8, -0.3167), (-4.355, -22.97, -0.3167), (-23.39, -22.17, -0.2555), (-23.3, -27.89, -0.2555), (-15.06, -22.04, -0.2555), (-14.97, -27.76, -0.2555), (-12.02, -28.07, -0.2735), (-9.191, -28.07, -0.2735), (-12.02, -25.24, -0.2735), (-9.191, -25.24, -0.2735), (0.7405, 20.9, 3.46), (1.175, 27.81, 3.46), (-8.188, 26.47, 3.46), (-7.106, 19.78, 3.46), (3.422, 14.09, 2.404), (1.692, 7.125, 2.404), (9.865, 7.125, 2.404), (10.33, 14.09, 2.404), (3.033, 1.039, 4.23), (9.25, 0.04151, 4.23), (9.314, 5.037, 4.23), (3.205, 5.115, 4.23), (-14.86, 10.82, 0.105), (-21.56, 10.48, 0.104), (-14.86, -1.415, 0.105), (-23.21, -1.077, 0.1061), (-12.69, 17.1, 7.343), (-12.72, 12.14, 7.343), (-9.857, 12.12, 7.343), (-9.828, 17.09, 7.343), (-16.59, -3.44, 6.447), (-16.68, -11.7, 6.447), (-12.67, -11.74, 6.447), (-12.59, -3.481, 6.447), (-23.63, -5.16, 6.297), (-23.69, -11.71, 6.297), (-20.51, -11.74, 6.297), (-20.45, -5.189, 6.297), (-10.61, -10.1, 7.47), (-10.6, -16.81, 7.47), (-7.347, -16.8, 7.47), (-7.362, -10.1, 7.47), (-18.42, -14.9, 8.036), (-18.42, -20.98, 8.036), (-14.25, -20.98, 8.036), (-14.25, -14.9, 8.036), (-4.42, -18.8, 4.815), (-10.49, -18.89, 4.815), (-10.43, -23.07, 4.815), (-4.355, -22.97, 4.815), (-15.06, -22.04, 9.0), (-23.39, -22.17, 9.0), (-23.3, -27.89, 9.0), (-14.97, -27.76, 9.0), (-12.02, -25.24, 13.5), (-12.02, -28.07, 13.5), (-9.191, -28.07, 13.5), (-9.191, -25.24, 13.5), (9.293, 0.003448, 1.077), (7.583, -0.1649, 1.077), (5.939, -0.6637, 1.077), (4.423, -1.474, 1.077), (3.095, -2.564, 1.077), (2.005, -3.892, 1.077), (1.195, -5.408, 1.077), (0.6959, -7.052, 1.077), (0.5276, -8.762, 1.077), (0.6959, -10.47, 1.077), (1.195, -12.12, 1.077), (2.005, -13.63, 1.077), (3.095, -14.96, 1.077), (4.423, -16.05, 1.077), (5.939, -16.86, 1.077), (7.583, -17.36, 1.077), (9.293, -17.53, 1.077), (11.0, -17.36, 1.077), (12.65, -16.86, 1.077), (14.16, -16.05, 1.077), (15.49, -14.96, 1.077), (16.58, -13.63, 1.077), (17.39, -12.12, 1.077), (17.89, -10.47, 1.077), (18.06, -8.762, 1.077), (17.89, -7.052, 1.077), (17.39, -5.408, 1.077), (16.58, -3.892, 1.077), (15.49, -2.564, 1.077), (14.16, -1.474, 1.077), (12.65, -0.6637, 1.077), (11.0, -0.1649, 1.077), (-14.86, 1.78, 0.105), (-14.86, 7.752, 0.105), (-22.11, 6.629, 0.1047), (-22.66, 2.776, 0.1054), (-18.55, 10.63, 0.1044), (-19.46, -1.229, 0.1056), (-18.85, 7.133, 0.1048), (-19.16, 2.329, 0.1052), (-18.55, 10.63, 4.2), (-21.56, 10.48, 4.199), (-19.46, -1.228, 4.201), (-14.86, -1.414, 4.2), (-22.66, 2.776, 4.201), (-23.21, -1.077, 4.201), (-14.86, 7.753, 4.2), (-14.86, 10.82, 4.2), (-14.86, 1.78, 4.2), (-22.11, 6.629, 4.2), (-18.85, 7.134, 4.2), (-19.16, 2.329, 4.201), (0.6963, 12.09, -0.221), (-5.347, 12.09, -0.221), (0.6963, -1.738, -0.221), (-5.347, -1.738, -0.221), (0.6963, -1.738, 4.509), (0.6963, 12.09, 4.509), (-5.347, 12.09, 4.509), (-5.347, -1.738, 4.509)], [], [(0, 2, 3, 1), (4, 6, 7, 5), (8, 10, 11, 9), (12, 14, 15, 13), (16, 18, 19, 17), (52, 54, 55, 53), (56, 58, 59, 57), (60, 62, 63, 61), (64, 66, 67, 65), (68, 70, 71, 69), (72, 74, 75, 73), (77, 78, 79, 76), (1, 3, 79, 78), (2, 0, 77, 76), (3, 2, 76, 79), (0, 1, 78, 77), (81, 82, 83, 80), (11, 10, 80, 83), (8, 9, 82, 81), (9, 11, 83, 82), (10, 8, 81, 80), (85, 86, 87, 84), (12, 13, 86, 85), (13, 15, 87, 86), (14, 12, 85, 84), (15, 14, 84, 87), (91, 161, 163, 159), (93, 94, 95, 92), (97, 98, 99, 96), (101, 102, 103, 100), (105, 106, 107, 104), (109, 110, 111, 108), (113, 114, 115, 112), (117, 118, 119, 116), (121, 122, 123, 120), (57, 59, 107, 106), (17, 19, 99, 98), (74, 72, 121, 120), (59, 58, 104, 107), (19, 18, 96, 99), (72, 73, 122, 121), (62, 60, 109, 108), (73, 75, 123, 122), (60, 61, 110, 109), (75, 74, 120, 123), (61, 63, 111, 110), (63, 62, 108, 111), (66, 64, 113, 112), (64, 65, 114, 113), (54, 52, 101, 100), (65, 67, 115, 114), (52, 53, 102, 101), (67, 66, 112, 115), (6, 4, 93, 92), (53, 55, 103, 102), (70, 68, 117, 116), (4, 5, 94, 93), (55, 54, 100, 103), (68, 69, 118, 117), (5, 7, 95, 94), (58, 56, 105, 104), (18, 16, 97, 96), (69, 71, 119, 118), (7, 6, 92, 95), (56, 57, 106, 105), (16, 17, 98, 97), (71, 70, 116, 119), (40, 41, 145, 144), (27, 28, 132, 131), (41, 42, 146, 145), (28, 29, 133, 132), (42, 43, 147, 146), (29, 30, 134, 133), (43, 44, 148, 147), (30, 31, 135, 134), (44, 45, 149, 148), (31, 32, 136, 135), (45, 46, 150, 149), (32, 33, 137, 136), (46, 47, 151, 150), (33, 34, 138, 137), (20, 21, 125, 124), (47, 48, 152, 151), (34, 35, 139, 138), (21, 22, 126, 125), (48, 49, 153, 152), (35, 36, 140, 139), (22, 23, 127, 126), (49, 50, 154, 153), (36, 37, 141, 140), (23, 24, 128, 127), (50, 51, 155, 154), (37, 38, 142, 141), (24, 25, 129, 128), (51, 20, 124, 155), (38, 39, 143, 142), (25, 26, 130, 129), (39, 40, 144, 143), (26, 27, 131, 130), (125, 126, 127, 128, 129, 130, 131, 132, 133, 134, 135, 136, 137, 138, 139, 140, 141, 142, 143, 144, 145, 146, 147, 148, 149, 150, 151, 152, 153, 154, 155, 124), (21, 20, 51, 50, 49, 48, 47, 46, 45, 44, 43, 42, 41, 40, 39, 38, 37, 36, 35, 34, 33, 32, 31, 30, 29, 28, 27, 26, 25, 24, 23, 22), (160, 89, 158, 162), (163, 162, 158, 159), (161, 90, 156, 163), (169, 168, 175, 166), (88, 160, 162, 157), (164, 174, 173, 165), (175, 168, 173, 174), (166, 175, 172, 167), (171, 170, 174, 164), (158, 89, 165, 173), (163, 156, 172, 175), (88, 157, 170, 171), (160, 88, 171, 164), (89, 160, 164, 165), (159, 158, 173, 168), (156, 90, 167, 172), (161, 91, 169, 166), (90, 161, 166, 167), (162, 163, 175, 174), (157, 162, 174, 170), (91, 159, 168, 169), (176, 178, 179, 177), (181, 182, 183, 180), (177, 179, 183, 182), (178, 176, 181, 180), (179, 178, 180, 183), (176, 177, 182, 181)])
me_plane_004.use_remesh_preserve_volume = False
me_plane_004.use_remesh_preserve_attributes = False
me_plane_004.use_mirror_vertex_groups = False
me_plane_004.update()
me_plane = bpy.data.meshes.new('Plane')
me_plane.from_pydata([(-7.161, 9.044, 0.0001541), (-0.02921, 8.264, 0.0001544), (-7.255, 5.171, 0.0001544), (-7.255, 3.602, 0.0001544), (-7.255, 2.033, 0.0001544), (-8.212, -3.152, -0.008809), (-2.401, -3.3, -0.009175), (-1.591, 2.033, 0.0001544), (-1.591, 3.602, 0.0001544), (-1.591, 5.171, 0.0001544), (-7.161, 9.044, 0.0001541), (-0.02921, 8.264, 0.0001544), (-7.325, 14.36, 0.0001539), (-1.758, 14.06, 0.02523), (-0.951, 6.988, 0.0001544), (-7.194, 7.107, 0.0001544), (33.08, -4.599, -0.2078), (34.42, 18.01, -0.2078), (21.55, 17.42, -0.2055), (16.92, 16.12, -0.5548), (11.33, 15.54, -0.2936), (4.623, 15.0, 0.1243), (7.202, 8.672, -0.02298), (13.91, 9.204, -0.2936), (16.14, 9.194, -0.5548), (-7.03, 12.73, 0.0001541), (-6.906, 11.85, 0.0001541), (-6.995, 10.91, 0.0001539), (-0.7135, 10.48, 0.02523), (-1.051, 11.78, 0.02523), (-1.451, 13.07, 0.02523), (5.861, 11.0, -0.02298), (5.414, 12.44, 0.1243), (4.967, 13.89, 0.1243), (12.57, 11.53, -0.2936), (12.12, 12.97, -0.2936), (11.68, 14.42, -0.2936), (18.54, 11.39, -0.5548), (17.69, 13.84, -0.5548), (17.13, 15.01, -0.5548), (20.7, 10.52, -0.207), (20.68, 14.15, -0.2055), (20.74, 15.69, -0.2055), (20.63, 2.418, -0.2064), (25.76, -0.9358, -0.2089), (18.6, 6.517, -0.2067), (4.479, 4.848, -0.2064), (6.053, 7.126, -0.2064), (8.739, 3.413, -0.2064), (8.739, 7.279, -0.2064), (5.981, -0.5726, -0.2062), (9.159, -2.818, -0.2064), (8.956, -0.4365, -0.2064), (4.039, 1.555, -0.2064), (13.28, -5.636, -0.2064), (11.24, -4.287, -0.2064), (10.99, -2.861, -0.2064), (9.63, -5.435, -0.2064), (12.78, -11.17, -0.2093), (8.734, -12.0, -0.2074), (14.35, -8.57, -0.2057), (9.423, -7.825, -0.2064), (17.7, -10.74, -0.2064), (16.13, -8.657, -0.2064), (15.13, -12.66, -0.2064), (15.07, -24.21, -0.2062), (34.69, -10.34, -0.6205), (23.28, -28.75, -0.2062), (36.28, -28.75, -0.6205), (0.8922, -13.67, -0.2035), (0.8722, -8.215, -0.2064), (14.1, 3.81, -0.2064), (14.1, 6.638, -0.2064), (-10.74, 22.74, 0.000452), (-4.566, 23.48, -0.004985), (0.6586, 15.03, 0.1243), (2.748, 8.608, 0.1243), (1.002, 13.91, 0.1243), (1.45, 12.47, 0.1243), (1.592, 11.02, 0.1243), (59.83, -10.78, -6.015), (61.42, -27.38, -6.015), (38.73, -11.99, -7.33), (40.32, -28.59, -6.015), (57.86, 24.36, -6.015), (36.76, 24.44, -6.015), (65.88, -49.51, -7.907), (44.78, -50.72, -7.907), (62.35, -33.62, -6.231), (40.42, -34.83, -6.231), (34.18, 1.038, -0.2078), (35.08, 6.507, -0.2078), (34.84, 11.98, -0.2078), (37.3, 20.58, -6.015), (37.8, 9.339, -6.015), (38.29, -1.905, -6.015), (-2.355, -11.59, 0.1699), (-9.923, -9.009, 0.1763), (-2.448, 8.805, -0.4858), (-4.878, 8.805, -0.4858), (-4.021, -3.3, -0.4951), (-6.445, -3.3, -0.4951), (-3.211, 2.033, -0.4858), (-5.634, 2.033, -0.4858), (-3.211, 3.602, -0.4858), (-5.634, 3.602, -0.4858), (-3.211, 5.171, -0.4858), (-5.634, 5.171, -0.4858), (-2.448, 8.805, -0.4858), (-4.878, 8.805, -0.4858), (-3.396, 13.6, -0.4858), (-5.226, 13.38, -0.4858), (-2.744, 6.988, -0.4858), (-5.341, 6.988, -0.4858), (-2.551, 10.48, -0.4858), (-4.609, 10.61, -0.4858), (-2.938, 11.61, -0.4858), (-4.996, 11.61, -0.4858), (-3.238, 12.73, -0.4858), (-5.208, 12.61, -0.4858), (-7.229, 22.94, -0.4855), (-9.059, 22.72, -0.4855), (-5.693, -10.82, 0.1711), (-7.744, -10.52, -0.02597), (-3.065, -19.01, -0.08555), (-15.04, -14.62, -0.08171), (-7.095, -18.12, -0.0871), (-11.56, -16.52, -0.08282), (-3.537, 23.68, -0.008402), (20.38, 27.29, -0.2141), (15.75, 25.99, -0.5633), (10.16, 25.4, -0.3021), (3.455, 24.87, 0.1157), (-0.5089, 24.89, 0.1157), (34.63, 14.99, -0.2078), (34.96, 9.242, -0.2078), (20.69, 12.43, -0.2063), (34.48, 2.861, -0.2078), (34.78, 4.684, -0.2078), (8.844, -20.59, -0.2113), (12.88, -19.69, -0.2153), (1.031, -22.39, -0.2031), (8.771, -25.93, -0.2113), (12.8, -25.03, -0.2153), (0.9577, -27.73, -0.2031), (12.81, -14.01, -0.2113), (16.35, 6.577, -0.2066), (16.27, 2.998, -0.2064), (18.45, 2.479, -0.2064), (17.36, 3.514, -0.2064), (33.89, -8.424, -8.128), (26.06, -5.589, -8.663), (21.16, -3.936, -8.329), (18.65, -3.0, -8.216), (15.87, -0.179, -8.126), (15.08, 1.128, -8.126), (13.14, 1.392, -7.77), (7.411, 2.755, -0.2064), (8.791, 0.7635, -6.393), (15.07, -35.13, -0.2062), (23.28, -39.67, -0.2062), (36.28, -39.67, -0.6205), (8.771, -36.85, -0.2113), (12.8, -35.95, -0.2153), (0.9577, -38.65, -0.2031), (43.02, -42.77, -7.069), (36.28, -34.21, -0.6205), (-1.771, -13.67, -0.2035), (-1.791, -8.215, -0.2064), (-1.632, -22.39, -0.2031), (-3.282, -27.73, -0.2031), (-3.282, -38.65, -0.2031), (34.42, 28.31, -0.2078), (21.55, 27.72, -0.2055), (-11.55, 37.67, 0.002831), (-5.377, 38.41, -0.002606), (57.05, 39.29, -6.013), (35.95, 39.37, -6.013), (-8.041, 37.87, -0.4831), (-9.871, 37.65, -0.4831), (-4.348, 38.61, -0.006023), (19.57, 42.22, -0.2117), (14.94, 40.92, -0.5609), (9.353, 40.33, -0.2998), (2.644, 39.8, 0.1181), (-1.32, 39.82, 0.1181), (33.61, 43.24, -0.2054), (20.74, 42.65, -0.2032), (-9.172, 9.188, 0.008615), (-9.265, 5.314, 0.008615), (-9.265, 3.745, 0.008615), (-9.265, 2.177, 0.008615), (-10.22, -3.009, -0.0003479), (-9.172, 9.188, 0.008615), (-9.335, 14.5, 0.008615), (-9.204, 7.251, 0.008615), (-9.04, 12.87, 0.008615), (-8.916, 12.0, 0.008615), (-9.006, 11.06, 0.008615), (-12.75, 22.89, 0.008913), (-11.93, -8.865, 0.1848), (-17.05, -14.47, -0.07325), (-13.56, 37.82, 0.01129), (-13.48, 11.63, 0.02675), (-13.57, 7.753, 0.02675), (-13.57, 6.184, 0.02675), (-13.57, 4.615, 0.02675), (-14.53, -0.5705, 0.01778), (-13.48, 11.63, 0.02675), (-13.64, 16.94, 0.02675), (-13.51, 9.689, 0.02675), (-13.35, 15.31, 0.02675), (-13.22, 14.43, 0.02675), (-13.31, 13.5, 0.02675), (-17.06, 25.32, 0.02704), (-16.24, -6.427, 0.2029), (-21.36, -12.04, -0.05512), (-17.87, 40.25, 0.02942), (-25.22, 11.63, 0.02675), (-25.31, 7.753, 0.02675), (-25.31, 6.184, 0.02675), (-25.31, 4.615, 0.02675), (-26.27, -0.5705, 0.01778), (-25.22, 11.63, 0.02675), (-25.38, 16.94, 0.02675), (-25.25, 9.689, 0.02675), (-25.09, 15.31, 0.02675), (-24.96, 14.43, 0.02675), (-25.05, 13.5, 0.02675), (-28.8, 25.32, 0.02704), (-27.98, -6.427, 0.2029), (-33.1, -12.04, -0.05512), (-29.61, 40.25, 0.02942), (18.23, -8.671, -6.394), (34.29, -12.28, -6.5), (21.88, -10.16, -6.561), (16.5, -7.777, -6.337), (15.11, -4.9, -6.292), (13.16, -3.571, -6.292), (12.32, -2.031, -6.292), (12.78, 3.023, -6.159), (15.68, 2.764, -6.571), (18.55, 1.026, -7.342), (16.62, 2.406, -7.297), (33.48, -4.471, -7.299), (25.29, -1.553, -7.567), (20.89, 0.2992, -7.398)], [], [(112, 98, 1, 14), (100, 102, 7, 6), (102, 104, 8, 7), (104, 106, 9, 8), (98, 108, 11, 1), (118, 110, 13, 30), (106, 112, 14, 9), (79, 31, 22, 76), (31, 34, 23, 22), (34, 37, 24, 23), (19, 18, 42, 39), (39, 42, 41, 38), (20, 19, 39, 36), (36, 39, 38, 35), (35, 38, 37, 34), (21, 20, 36, 33), (33, 36, 35, 32), (32, 35, 34, 31), (75, 21, 33, 77), (77, 33, 32, 78), (78, 32, 31, 79), (108, 114, 28, 11), (114, 116, 29, 28), (116, 118, 30, 29), (48, 46, 47, 49), (71, 48, 49, 72), (52, 51, 50, 53), (48, 157, 52, 53, 46), (56, 55, 54, 57), (52, 56, 57, 51), (60, 58, 59, 61), (54, 60, 61, 57), (63, 62, 64), (60, 63, 64, 58), (59, 69, 70, 61), (43, 148, 149, 147, 71, 72, 146, 45), (110, 120, 74, 13), (29, 78, 79, 28), (30, 77, 78, 29), (13, 75, 77, 30), (28, 79, 76, 11), (82, 80, 81, 83), (66, 82, 83, 68), (88, 86, 87, 165, 89), (81, 88, 89, 83), (92, 134, 17, 85, 93), (16, 90, 95, 82), (90, 137, 138, 91, 94, 95), (91, 135, 92, 93, 94), (82, 95, 94, 93, 85, 84, 80), (101, 123, 97, 5), (6, 96, 122, 100), (100, 122, 123, 101), (12, 73, 121, 111), (111, 121, 120, 110), (26, 25, 119, 117), (117, 119, 118, 116), (27, 26, 117, 115), (115, 117, 116, 114), (10, 27, 115, 109), (109, 115, 114, 108), (2, 15, 113, 107), (107, 113, 112, 106), (25, 12, 111, 119), (119, 111, 110, 118), (0, 10, 109, 99), (99, 109, 108, 98), (3, 2, 107, 105), (105, 107, 106, 104), (4, 3, 105, 103), (103, 105, 104, 102), (5, 4, 103, 101), (101, 103, 102, 100), (15, 0, 99, 113), (113, 99, 98, 112), (122, 126, 127, 123), (96, 124, 126, 122), (123, 127, 125, 97), (65, 64, 62), (66, 65, 62), (67, 65, 66), (67, 66, 68), (75, 13, 128, 133), (21, 75, 133, 132), (20, 21, 132, 131), (19, 20, 131, 130), (18, 19, 130, 129), (74, 128, 13), (17, 134, 42, 18), (92, 41, 42, 134), (41, 92, 135, 136), (136, 135, 91, 40), (40, 91, 138, 45), (45, 138, 137, 43), (43, 137, 90, 44), (16, 44, 90), (41, 136, 38), (37, 38, 136, 40), (24, 37, 40, 45), (69, 59, 139, 141), (59, 58, 145, 140, 139), (141, 139, 142, 144), (139, 140, 143, 142), (140, 65, 143), (140, 145, 64, 65), (64, 145, 58), (45, 146, 24), (23, 24, 146, 72), (22, 23, 72, 49), (76, 22, 49, 47), (46, 1, 76, 47), (56, 239, 158, 157, 52), (235, 151, 150, 234), (245, 244, 150, 151), (246, 245, 151, 152), (233, 152, 151, 235), (233, 63, 60, 236), (242, 246, 152, 153), (237, 154, 153, 236), (243, 242, 153, 154), (241, 243, 154, 155), (238, 155, 154, 237), (239, 156, 155, 238), (240, 241, 155, 156), (71, 147, 241, 240), (67, 68, 166, 161, 160), (142, 143, 163, 162), (144, 142, 162, 164), (143, 65, 159, 163), (65, 67, 160, 159), (141, 144, 170, 169), (144, 164, 171, 170), (70, 69, 167, 168), (69, 141, 169, 167), (17, 18, 173, 172), (17, 172, 85), (18, 129, 173), (161, 166, 89, 165), (68, 83, 89, 166), (172, 173, 187, 186), (74, 120, 178, 175), (133, 128, 180, 185), (85, 172, 186, 177), (120, 121, 179, 178), (129, 130, 182, 181), (173, 129, 181, 187), (84, 85, 177, 176), (131, 132, 184, 183), (130, 131, 183, 182), (128, 74, 175, 180), (132, 133, 185, 184), (121, 73, 174, 179), (10, 0, 188, 193), (73, 12, 194, 199), (174, 73, 199, 202), (15, 2, 189, 195), (5, 97, 200, 192), (27, 10, 193, 198), (2, 3, 190, 189), (3, 4, 191, 190), (12, 25, 196, 194), (4, 5, 192, 191), (0, 15, 195, 188), (25, 26, 197, 196), (97, 125, 201, 200), (26, 27, 198, 197), (191, 192, 207, 206), (192, 200, 215, 207), (193, 188, 203, 208), (200, 201, 216, 215), (198, 193, 208, 213), (202, 199, 214, 217), (188, 195, 210, 203), (194, 196, 211, 209), (195, 189, 204, 210), (196, 197, 212, 211), (189, 190, 205, 204), (197, 198, 213, 212), (190, 191, 206, 205), (199, 194, 209, 214), (207, 215, 230, 222), (208, 203, 218, 223), (215, 216, 231, 230), (213, 208, 223, 228), (217, 214, 229, 232), (203, 210, 225, 218), (209, 211, 226, 224), (210, 204, 219, 225), (211, 212, 227, 226), (204, 205, 220, 219), (212, 213, 228, 227), (205, 206, 221, 220), (214, 209, 224, 229), (206, 207, 222, 221), (51, 57, 50), (57, 61, 50), (70, 50, 61), (50, 70, 53), (11, 46, 53), (53, 14, 11), (14, 53, 9), (70, 168, 53), (9, 53, 8), (8, 53, 7), (7, 53, 6), (53, 168, 6), (6, 168, 96), (168, 167, 96), (96, 167, 124), (167, 169, 124), (56, 239, 238, 55), (55, 238, 237, 54), (54, 237, 236, 60), (152, 233, 236, 153), (63, 233, 235, 62), (82, 234, 66), (234, 82, 150), (158, 239, 156), (147, 149, 243, 241), (149, 148, 242, 243), (148, 43, 246, 242), (43, 44, 245, 246), (44, 16, 244, 245), (156, 158, 240), (157, 158, 240, 71, 48), (244, 82, 16), (82, 244, 150), (234, 235, 62), (66, 234, 62)])
me_plane.use_remesh_preserve_volume = False
me_plane.use_remesh_preserve_attributes = False
me_plane.use_mirror_vertex_groups = False
me_plane.update()

# ---- objects
ob_vigas = bpy.data.objects.new('vigas', me_cube_001)
ob_coches_001 = bpy.data.objects.new('coches.001', me_plane_010)
ob_coches = bpy.data.objects.new('coches', me_plane_009)
ob_plane = bpy.data.objects.new('Plane', me_plane_008)
ob_tunel = bpy.data.objects.new('tunel', me_plane_006)
ob_edificios_iniciales = bpy.data.objects.new('edificios iniciales', me_plane_005)
ob_contenedores = bpy.data.objects.new('contenedores', me_plane_007)
ob_barrera2 = bpy.data.objects.new('barrera2', me_plane_003)
ob_barrera1 = bpy.data.objects.new('barrera1', me_plane_002)
ob_estacion_inicio = bpy.data.objects.new('estacion_inicio', me_plane_001)
ob_edificios = bpy.data.objects.new('edificios', me_plane_004)
ob_mapa = bpy.data.objects.new('mapa', me_plane)

# ---- transforms, parenting, visibility, modifiers, constraints
ob_vigas.location = (74.13, 62.68, 23.34)
ob_vigas.scale = (46.2, 2.857, 2.857)
ob_vigas.lineart.crease_threshold = 0.0
ob_coches_001.location = (-16.87, 91.42, 22.27)
ob_coches_001.rotation_euler = (0.0, -0.0, 0.3899)
ob_coches_001.scale = (35.97, 35.97, 35.97)
ob_coches_001.lineart.crease_threshold = 0.0
ob_coches.location = (-25.78, 98.57, 22.27)
ob_coches.scale = (35.97, 35.97, 35.97)
ob_coches.lineart.crease_threshold = 0.0
ob_plane.location = (-171.5, 279.9, 118.2)
ob_plane.rotation_euler = (1.571, -0.0, 0.0)
ob_plane.scale = (137.1, 137.1, 137.1)
ob_plane.lineart.crease_threshold = 0.0
ob_tunel.location = (-311.5, -375.5, 33.21)
ob_tunel.rotation_euler = (-1.571, -0.2583, -0.259)
ob_tunel.scale = (7.591, 7.591, 7.591)
ob_tunel.lineart.crease_threshold = 0.0
ob_edificios_iniciales.location = (-107.6, 179.7, 22.25)
ob_edificios_iniciales.scale = (52.28, 52.28, 52.28)
ob_edificios_iniciales.lineart.crease_threshold = 0.0
ob_contenedores.location = (-134.6, -2.641, 36.74)
ob_contenedores.scale = (22.15, 10.05, 10.05)
ob_contenedores.lineart.crease_threshold = 0.0
ob_barrera2.location = (-312.3, -236.3, 20.15)
ob_barrera2.rotation_euler = (8.044e-10, -3.368e-09, -0.469)
ob_barrera2.scale = (21.65, 21.65, 21.65)
ob_barrera2.lineart.crease_threshold = 0.0
ob_barrera1.location = (-130.4, -28.94, 19.17)
ob_barrera1.scale = (27.94, 27.94, 27.94)
ob_barrera1.lineart.crease_threshold = 0.0
ob_estacion_inicio.location = (-180.0, -246.2, 22.77)
ob_estacion_inicio.rotation_euler = (0.0, -0.0, -0.259)
ob_estacion_inicio.scale = (11.33, 11.33, 11.33)
ob_estacion_inicio.lineart.crease_threshold = 0.0
ob_edificios.location = (136.8, -89.81, 21.52)
ob_edificios.scale = (11.33, 11.33, 11.33)
ob_edificios.lineart.crease_threshold = 0.0
ob_mapa.location = (-137.3, -84.73, 21.52)
ob_mapa.scale = (11.33, 11.33, 11.33)
ob_mapa.lineart.crease_threshold = 0.0

# ---- collection membership
col_collection_1.objects.link(ob_vigas)
col_collection_1.objects.link(ob_coches_001)
col_collection_1.objects.link(ob_coches)
col_collection_1.objects.link(ob_plane)
col_collection_1.objects.link(ob_tunel)
col_collection_1.objects.link(ob_edificios_iniciales)
col_collection_1.objects.link(ob_contenedores)
col_collection_1.objects.link(ob_barrera2)
col_collection_1.objects.link(ob_barrera1)
col_collection_1.objects.link(ob_estacion_inicio)
col_collection_1.objects.link(ob_edificios)
col_collection_1.objects.link(ob_mapa)

# ---- scene / render settings (as saved in the file)
scene.frame_start = 1; scene.frame_end = 250; scene.frame_set(2)
scene.render.engine = 'BLENDER_EEVEE_NEXT'
scene.render.resolution_percentage = 50
scene.render.dither_intensity = 0.0
scene.cycles.use_denoising = False
scene.cycles.samples = 128
scene.cycles.sampling_pattern = 'TABULATED_SOBOL'
scene.cycles.use_adaptive_sampling = False
scene.cycles.use_light_tree = False
scene.cycles.blur_glossy = 0.0
scene.cycles.sample_clamp_indirect = 0.0
scene.view_settings.view_transform = 'Standard'
bpy.context.view_layer.update()

# ---- added for rendering (the .blend has no active camera and no usable light): camera, sun
cam_auto = bpy.data.cameras.new('AutoCamera')
cam_auto.lens = 50.0
cam_auto.sensor_width = 36.0
cam_auto.clip_end = 26172.8
ob_auto_camera = bpy.data.objects.new('AutoCamera', cam_auto)
scene.collection.objects.link(ob_auto_camera)
ob_auto_camera.location = (1518.38, -1916.71, 1282.42)
ob_auto_camera.rotation_euler = (1.09748, -7.21219e-08, 0.694738)
scene.camera = ob_auto_camera
light_auto_sun = bpy.data.lights.new('AutoSun', 'SUN')
light_auto_sun.energy = 3.0
light_auto_sun.angle = 0.0523599
ob_auto_sun = bpy.data.objects.new('AutoSun', light_auto_sun)
scene.collection.objects.link(ob_auto_sun)
ob_auto_sun.rotation_euler = (0.872665, 0.174533, 0.523599)
bpy.context.view_layer.update()
